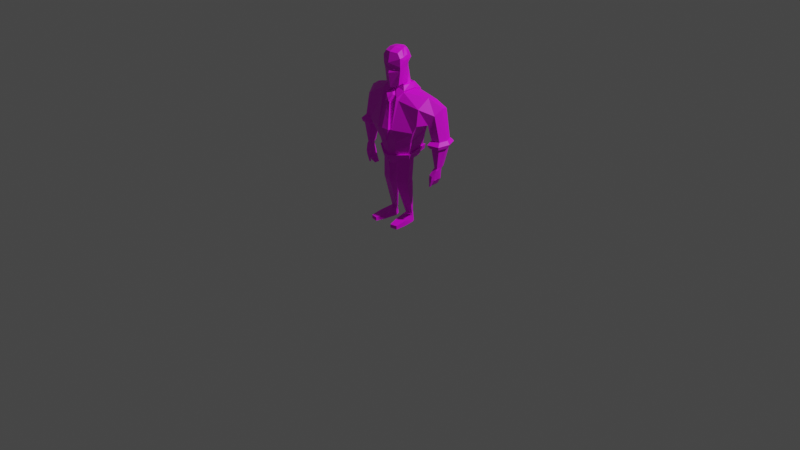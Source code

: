 # Source: BigGuy.blend  (saved by Blender 3.1.7; exported with 4.5.12 LTS)
import bpy
from mathutils import Matrix  # noqa: F401  (used for matrix-valued properties, if any)

bpy.ops.wm.read_factory_settings(use_empty=True)
scene = bpy.context.scene
scene.name = 'Scene'

# ---- collections
col_camera_and_light = bpy.data.collections.new('CAMERA AND LIGHT'); scene.collection.children.link(col_camera_and_light)
col_big_guy = bpy.data.collections.new('Big Guy'); scene.collection.children.link(col_big_guy)

# ---- images (referenced by path relative to the original .blend; pixels are not part of the script)
import os
ASSET_DIR = os.environ.get("B2B_ASSET_DIR", "")  # directory of the original .blend (textures are referenced by path, not embedded)
HERE = os.path.dirname(os.path.abspath(__file__))  # packed textures are extracted next to this script under _unpacked/

def load_image(name, relpath, width, height, colorspace="sRGB"):
    """Load a texture the original file referenced (path relative to the .blend, or extracted next to this script)."""
    p = next((c for c in (os.path.join(HERE, relpath), os.path.join(ASSET_DIR, relpath)) if relpath and os.path.exists(c)), "")
    if p:
        img = bpy.data.images.load(p, check_existing=True)
        img.name = name
    else:  # same state as the original file: an image datablock whose file is absent (Cycles renders it pink)
        img = bpy.data.images.new(name, width, height)
        img.source = "FILE"
        img.filepath = "//" + (relpath or name)
    img.colorspace_settings.name = colorspace
    return img
img_colour_pallette_png = load_image('colour pallette.png', 'colour pallette.png', 1024, 1024, 'sRGB')

# ---- materials (node trees are filled in below, after node groups)
mat_colors = bpy.data.materials.new('Colors')
mat_colors.use_transparent_shadow = False

# ---- material node trees
mat_colors.use_nodes = True; mat_colors.node_tree.nodes.clear()
_N = mat_colors.node_tree.nodes; _L = mat_colors.node_tree.links
n0 = _N.new('ShaderNodeBsdfPrincipled'); n0.name = 'Principled BSDF'; n0.location = (10, 300)
n0.distribution = 'GGX'
n0.subsurface_method = 'RANDOM_WALK_SKIN'
n0.inputs[3].default_value = 1.45
n0.inputs[27].default_value = (0.0, 0.0, 0.0, 1.0)
n0.inputs[28].default_value = 1.0
n1 = _N.new('ShaderNodeOutputMaterial'); n1.name = 'Material Output'; n1.location = (300, 300)
n2 = _N.new('ShaderNodeTexImage'); n2.name = 'Image Texture'; n2.location = (-331, 209)
n2.image = img_colour_pallette_png
_L.new(n0.outputs[0], n1.inputs[0])
_L.new(n2.outputs[0], n0.inputs[0])
n1.is_active_output = True

# ---- world
world_world = bpy.data.worlds.new('World'); scene.world = world_world
world_world.use_nodes = True; world_world.node_tree.nodes.clear()
_N = world_world.node_tree.nodes; _L = world_world.node_tree.links
n0 = _N.new('ShaderNodeOutputWorld'); n0.name = 'World Output'; n0.location = (300, 300)
n1 = _N.new('ShaderNodeBackground'); n1.name = 'Background'; n1.location = (10, 300)
n1.inputs[0].default_value = (0.05088, 0.05088, 0.05088, 1.0)
_L.new(n1.outputs[0], n0.inputs[0])
n0.is_active_output = True
world_world.color = (0.05088, 0.05088, 0.05088)
world_world.use_sun_shadow = False
world_world.sun_shadow_jitter_overblur = 0.0

# ---- cameras
cam_camera = bpy.data.cameras.new('Camera')
cam_camera.clip_end = 100.0
cam_camera.ortho_scale = 7.314

# ---- lights
light_light = bpy.data.lights.new('Light', 'POINT')
light_light.transmission_factor = 0.0
light_light.energy = 1000.0
light_light.shadow_soft_size = 0.1
light_light.shadow_maximum_resolution = 0.006
light_light.use_absolute_resolution = True

# ---- meshes
me_cube_004 = bpy.data.meshes.new('Cube.004')
me_cube_004.from_pydata([(0.3403, 0.1713, 0.02427), (0.2639, 0.1231, -0.2511), (0.3362, -0.07098, -0.02508), (0.2961, -0.1035, -0.2667), (0.0, 0.1522, -0.2703), (0.0, -0.1508, 0.0329), (0.0, -0.1484, -0.005222), (0.0, 0.1445, 0.08046), (0.3171, 0.1768, -0.1615), (0.3309, -0.08807, -0.1913), (0.09209, -0.1887, -0.2658), (0.1284, 0.1607, 0.07551), (0.09209, 0.1447, -0.2702), (0.1299, -0.06431, 0.09475), (0.1008, -0.1535, -0.3998), (0.2274, -0.0642, -0.3916), (0.2532, 0.1095, -0.3166), (0.09946, 0.131, -0.3553), (0.0, 0.1385, -0.3554), (0.0, -0.1634, -0.4022), (0.06545, -0.1171, -0.5846), (0.1805, -0.04046, -0.5674), (0.1719, 0.1446, -0.5246), (0.08184, 0.152, -0.5358), (0.0, 0.1727, -0.5337), (0.0, -0.1295, -0.6004), (0.04877, -0.09713, -0.6471), (0.1682, -0.02558, -0.56), (0.1493, 0.1231, -0.5884), (0.06082, 0.132, -0.6589), (0.0, -0.1085, -0.6614), (0.08838, -0.03452, 0.1645), (0.0, -0.02083, 0.163), (0.0, 0.1183, 0.2991), (0.06167, 0.06608, 0.2205), (0.1184, -0.03927, 0.3996), (0.0, 0.1318, 0.4049), (0.0618, 0.09767, 0.3984), (0.08218, -0.04237, 0.4981), (0.0, -0.05714, 0.5143), (0.0, 0.05519, 0.508), (0.06215, 0.03918, 0.5038), (0.08249, -0.0831, 0.1512), (0.0, -0.1149, 0.1245), (0.1117, -0.09144, 0.3412), (0.0, -0.1249, 0.3174), (0.07945, -0.09405, 0.4728), (0.0, -0.1203, 0.4793), (0.0, 0.08014, 0.4936), (0.06409, 0.06772, 0.4615), (0.1138, -0.04783, 0.433), (0.1133, -0.09448, 0.4239), (0.0, -0.1414, 0.3737), (0.0, 0.118, 0.3486), (0.1075, -0.03512, 0.3241), (0.05371, 0.0674, 0.3462), (0.105, -0.08508, 0.2998), (0.0, -0.1405, 0.2739), (0.466, 0.177, -0.03236), (0.4591, 0.02457, -0.08089), (0.3769, 0.1331, -0.178), (0.3937, 0.0006663, -0.1826), (0.5202, 0.03527, -0.3369), (0.402, 0.136, -0.3371), (0.4269, 0.02285, -0.3438), (0.5288, 0.1616, -0.3797), (0.5297, 0.01836, -0.3907), (0.4365, 0.00828, -0.3974), (0.4889, 0.1265, -0.5952), (0.492, 0.03318, -0.6119), (0.4527, 0.104, -0.5913), (0.462, 0.02997, -0.6063), (0.4502, 0.07975, -0.6172), (0.4486, 0.02947, -0.6218), (0.4877, 0.09778, -0.6218), (0.4929, 0.02107, -0.6294), (0.4732, 0.1026, -0.7312), (0.4734, 0.02278, -0.7312), (0.4379, 0.09616, -0.7224), (0.4388, 0.01572, -0.7232), (0.435, 0.1033, -0.7945), (0.4347, 0.02352, -0.7945), (0.4194, 0.09691, -0.7864), (0.4195, 0.01647, -0.7871), (0.4181, 0.08349, -0.8083), (0.4184, 0.03701, -0.8085), (0.3923, 0.08992, -0.8165), (0.3928, 0.0331, -0.8173), (0.4257, -0.007729, -0.7234), (0.431, -0.005936, -0.6824), (0.4699, -0.0113, -0.6899), (0.4709, 0.02171, -0.7311), (0.4356, 0.02502, -0.7236), (0.4502, 0.009835, -0.7799), (0.4326, 0.01149, -0.7762), (0.4453, -0.006499, -0.7798), (0.4277, -0.004847, -0.776), (0.4399, 0.007364, -0.8049), (0.4262, 0.008649, -0.802), (0.4361, -0.005344, -0.8048), (0.4224, -0.004059, -0.8019), (0.04739, -0.08497, -0.8473), (0.1693, -0.04259, -0.8437), (0.1506, 0.0347, -0.8274), (0.0605, 0.04256, -0.8223), (0.1486, 0.0578, -0.5913), (0.05981, 0.0666, -0.777), (0.1818, -0.0302, -0.6789), (0.05548, -0.07736, -0.7535), (0.04644, -0.08016, -0.8713), (0.1732, -0.03794, -0.867), (0.1538, 0.03937, -0.8509), (0.06004, 0.04735, -0.8462), (0.04555, -0.07568, -0.8937), (0.1674, -0.0333, -0.89), (0.1488, 0.04399, -0.8738), (0.05866, 0.05185, -0.8687), (0.07338, 0.02188, -1.192), (0.1459, 0.03725, -1.194), (0.1421, 0.05951, -1.202), (0.08998, 0.06422, -1.202), (0.06934, 0.02027, -1.192), (0.1325, 0.065, -1.2), (0.08819, 0.069, -1.2), (0.07338, 0.02188, -1.204), (0.1468, 0.03985, -1.204), (0.1421, 0.05951, -1.212), (0.08998, 0.06422, -1.212), (0.06385, 0.02188, -1.291), (0.1578, 0.03985, -1.291), (0.151, 0.05951, -1.282), (0.07518, 0.06486, -1.282), (0.0774, -0.1097, -1.235), (0.179, -0.09175, -1.235), (0.0774, -0.1097, -1.291), (0.179, -0.09175, -1.291), (0.1039, -0.2178, -1.254), (0.1793, -0.2045, -1.254), (0.1039, -0.2178, -1.291), (0.1793, -0.2045, -1.291), (0.0, 0.09529, 0.2413), (0.0, 0.1738, -0.4882), (0.0, 0.1503, -0.6762), (0.0842, -0.01122, 0.1479), (0.0, -0.01602, 0.1464), (0.08715, 0.07171, 0.1552), (0.0, 0.08801, 0.1739), (0.5192, 0.1757, -0.3262), (0.4315, 0.02345, -0.3435), (0.441, 0.008769, -0.3971), (0.5196, 0.186, -0.3191), (0.5206, 0.03434, -0.3307), (0.3929, 0.1432, -0.3309), (0.4199, 0.02092, -0.3382), (0.5445, 0.2045, -0.3478), (0.546, -0.006148, -0.3639), (0.3722, 0.1462, -0.3638), (0.4089, -0.02097, -0.3738), (0.5374, 0.1668, -0.384), (0.5385, 0.002039, -0.3966), (0.4025, 0.1213, -0.3965), (0.4312, -0.009555, -0.4044), (0.1912, -0.04589, -0.5271), (0.1905, 0.1366, -0.477), (0.0, -0.1372, -0.555), (0.07355, -0.1255, -0.5423), (0.08588, 0.1472, -0.4945), (0.0, 0.1649, -0.4929), (0.209, -0.05776, -0.5254), (0.1964, -0.05137, -0.5727), (0.06103, -0.1416, -0.593), (0.1863, 0.1664, -0.5224), (0.08032, 0.1751, -0.5355), (0.0, 0.1994, -0.533), (0.0, -0.1561, -0.6115), (0.0, -0.1652, -0.5582), (0.08506, 0.1694, -0.4869), (0.2082, 0.1569, -0.4664), (0.07056, -0.1514, -0.5432), (0.0, 0.1902, -0.485), (0.3457, 0.05481, 0.06723), (0.1641, 0.04255, 0.1169), (0.0909, 0.01375, 0.1767), (0.1049, 0.03339, 0.4023), (0.0, 0.01248, 0.5186), (0.06252, 0.007346, 0.5098), (0.1043, 0.00855, 0.4465), (0.09387, 0.01479, 0.3397), (0.4872, 0.1056, -0.01277), (0.3779, 0.08178, -0.188), (0.5464, 0.1084, -0.3295), (0.4037, 0.09284, -0.3402), (0.556, 0.09256, -0.3832), (0.4989, 0.08069, -0.6052), (0.4537, 0.07613, -0.5964), (0.4367, 0.06059, -0.723), (0.4945, 0.05644, -0.6296), (0.4495, 0.05848, -0.6212), (0.4383, 0.05594, -0.7228), (0.4349, 0.06341, -0.7945), (0.4194, 0.05669, -0.7868), (0.4183, 0.06025, -0.8084), (0.3926, 0.06151, -0.8169), (0.08568, 0.03024, 0.1515), (0.4133, 0.07878, -0.3937), (0.549, 0.1133, -0.3228), (0.3948, 0.09654, -0.3343), (0.5846, 0.103, -0.3529), (0.3748, 0.08271, -0.3684), (0.5687, 0.0874, -0.388), (0.4046, 0.07155, -0.4001), (0.1027, -0.04084, 0.139), (0.0, -0.0442, 0.1094), (0.103, 0.09889, 0.152), (0.0, 0.1034, 0.1543), (0.109, 0.03201, 0.1421), (0.09214, -0.1267, 0.03616), (0.0, 0.145, 0.09314), (0.1324, 0.1612, 0.08819), (0.1682, 0.04306, 0.1296), (0.1339, -0.0638, 0.1074), (0.1068, -0.04034, 0.1516), (0.0, 0.1039, 0.1669), (0.1072, 0.0995, 0.1649), (0.113, 0.03251, 0.1548), (0.0, -0.04369, 0.1221), (0.0962, -0.1262, 0.04884), (0.1106, -0.114, 0.01739), (0.0, -0.04477, 0.09816), (0.07824, -0.1106, 0.03994), (0.07568, -0.1906, -0.2646), (0.02747, -0.1339, -0.008992), (0.05407, -0.1065, 0.06259), (0.0, -0.2252, -0.2547), (0.0, -0.1798, -0.3979), (0.0, -0.06106, 0.1028), (0.07327, -0.2168, -0.2603), (0.02781, -0.1503, -0.004684), (0.0, -0.157, 0.009779), (0.02238, -0.1606, 0.002397), (0.04329, -0.1236, 0.06392), (0.0, -0.08729, 0.09601), (0.06009, -0.1069, 0.3302), (0.02575, -0.1172, 0.3229), (0.04504, -0.1166, 0.3126), (0.04016, -0.1133, 0.3375), (0.0, -0.1683, -0.07009), (0.0, -0.1867, -0.1295), (0.0, -0.212, -0.2117), (0.03197, -0.1392, -0.03284), (0.0589, -0.1709, -0.1756), (0.06962, -0.2149, -0.2671), (0.02035, -0.1901, -0.3597), (0.03297, -0.1579, -0.03373), (0.04396, -0.1739, -0.0955), (0.05676, -0.1926, -0.1675), (0.0575, -0.1937, -0.1716), (0.07264, -0.2158, -0.2567), (0.0, -0.202, -0.3281), (0.07415, -0.2072, -0.2618), (0.02942, -0.1482, 0.02311), (0.0, -0.1369, 0.04673), (0.009036, -0.1451, 0.03937), (0.0313, -0.1135, 0.0728), (0.0, -0.1631, -0.5703), (0.0, -0.1585, -0.5972), (0.02661, -0.1571, -0.5644), (0.02485, -0.1527, -0.5892), (0.4116, 0.122, -0.3906), (0.4388, 0.008525, -0.3973), (0.5429, 0.05546, -0.3869), (0.4831, 0.01332, -0.394), (0.4249, 0.04353, -0.3956), (0.5425, 0.01973, -0.3897), (0.4955, 0.05694, -0.6086), (0.4708, 0.1152, -0.5933), (0.477, 0.03158, -0.6091), (0.4578, 0.05305, -0.6014), (0.5109, 0.02577, -0.5013), (0.5088, 0.1441, -0.4875), (0.4321, 0.113, -0.491), (0.4492, 0.01913, -0.5018), (0.4715, 0.04192, -0.7311), (0.4362, 0.0428, -0.7233), (0.4441, 0.08796, -0.6698), (0.4553, 0.02972, -0.614), (0.4804, 0.1002, -0.6765), (0.4924, 0.02713, -0.6206), (0.4515, 0.09187, -0.6042), (0.4421, 0.02724, -0.6727), (0.4883, 0.1121, -0.6085), (0.4819, 0.02139, -0.6802), (0.4911, 0.07711, -0.6257), (0.4707, 0.02527, -0.6256), (0.469, 0.08876, -0.6195), (0.449, 0.04397, -0.6215), (0.4734, 0.04272, -0.7312), (0.4555, 0.09936, -0.7268), (0.4561, 0.01925, -0.7272), (0.4386, 0.03583, -0.723), (0.4372, 0.02037, -0.7234), (0.4721, 0.02224, -0.7312), (0.4348, 0.04347, -0.7945), (0.4272, 0.1001, -0.7904), (0.4271, 0.02, -0.7908), (0.4195, 0.03658, -0.787), (0.4291, 0.0161, -0.7552), (0.4541, 0.02315, -0.7629), (0.4541, 0.1029, -0.7628), (0.4286, 0.09653, -0.7544), (0.4183, 0.04863, -0.8084), (0.4052, 0.08671, -0.8124), (0.4056, 0.03505, -0.8129), (0.3927, 0.04731, -0.8171), (0.4059, 0.09341, -0.8014), (0.4061, 0.02479, -0.8022), (0.4266, 0.0934, -0.8014), (0.4266, 0.03027, -0.8015), (0.4434, -0.009384, -0.7271), (0.4283, -0.006833, -0.7029), (0.4655, -0.01117, -0.7104), (0.4504, -0.008616, -0.6862), (0.4398, 0.01177, -0.6521), (0.4814, 0.004886, -0.6597), (0.4532, 0.02336, -0.7274), (0.4659, 0.005333, -0.731), (0.4307, 0.008643, -0.7235), (0.461, -0.01104, -0.7308), (0.4414, 0.01066, -0.778), (0.4365, -0.005673, -0.7779), (0.4478, 0.001668, -0.7798), (0.4302, 0.003319, -0.7761), (0.4341, 0.01825, -0.7499), (0.4267, -0.006288, -0.7497), (0.4532, -0.008769, -0.7553), (0.4606, 0.01577, -0.7555), (0.4331, 0.008007, -0.8035), (0.4293, -0.004702, -0.8034), (0.438, 0.00101, -0.8049), (0.4243, 0.002295, -0.802), (0.4407, -0.005921, -0.7923), (0.4451, 0.0086, -0.7924), (0.4294, 0.01007, -0.7891), (0.4251, -0.004453, -0.789), (0.4981, 0.01494, -0.393), (0.4272, 0.04377, -0.3954), (0.5331, 0.1642, -0.3818), (0.4071, 0.1216, -0.3936), (0.4361, -0.0003926, -0.4007), (0.5536, 0.04472, -0.3923), (0.47, 0.144, -0.3903), (0.4849, -0.003758, -0.4005), (0.4179, 0.031, -0.4022), (0.4939, 0.1036, -0.6002), (0.4532, 0.09006, -0.5939), (0.4726, 0.08234, -0.7312), (0.4373, 0.07837, -0.7227), (0.4937, 0.03875, -0.6295), (0.4499, 0.06911, -0.6192), (0.4381, 0.07605, -0.7226), (0.4349, 0.08336, -0.7945), (0.4194, 0.0768, -0.7866), (0.4182, 0.07187, -0.8083), (0.3924, 0.07572, -0.8167), (0.553, 0.1271, -0.386), (0.4036, 0.0964, -0.3983), (0.409, 0.07517, -0.3969), (0.5623, 0.08998, -0.3856), (0.5274, 0.08662, -0.4942), (0.4266, 0.06183, -0.8014), (0.4054, 0.06088, -0.8126), (0.4289, 0.05632, -0.7548), (0.4541, 0.06304, -0.7629), (0.406, 0.0591, -0.8018), (0.4375, 0.05826, -0.7229), (0.4727, 0.0624, -0.7312), (0.4516, 0.0673, -0.6088), (0.4967, 0.06857, -0.6174), (0.4833, 0.05929, -0.6804), (0.4431, 0.05953, -0.6721), (0.4335, 0.07746, -0.4951), (0.4125, 0.1004, -0.3922), (0.4328, 0.09522, -0.493), (0.4426, 0.04339, -0.6724), (0.4819, 0.07973, -0.6784), (0.4925, 0.09035, -0.613), (0.4534, 0.04851, -0.6114), (0.4374, 0.03932, -0.7231), (0.4061, 0.04194, -0.802), (0.4541, 0.08298, -0.7628), (0.429, 0.03621, -0.755), (0.4055, 0.04797, -0.8128), (0.4266, 0.07761, -0.8014), (0.5192, 0.0562, -0.4978), (0.408, 0.09839, -0.3952), (0.4225, 0.03739, -0.3988), (0.4701, 0.1429, -0.3877), (0.4915, 0.00559, -0.3967), (0.5477, 0.1271, -0.3837), (0.5181, 0.1153, -0.4908), (0.4329, -0.005187, -0.7906), (0.4272, 0.002807, -0.789), (0.4373, 0.009334, -0.7908), (0.4312, 0.001653, -0.8034), (0.4473, 0.01701, -0.7527), (0.4569, 0.003501, -0.7554), (0.44, -0.007529, -0.7525), (0.4429, 0.001339, -0.7924), (0.4304, 0.005981, -0.7498), (0.4352, 0.01021, -0.6878), (0.4737, 0.00511, -0.6953), (0.4606, 0.008328, -0.6559), (0.4469, -0.009, -0.7066), (0.4266, 0.04605, -0.8015), (0.4163, 0.02753, -0.8019), (0.4162, 0.09341, -0.8014), (0.4053, 0.07379, -0.8125), (0.4414, 0.09973, -0.7586), (0.4288, 0.07642, -0.7546), (0.4541, 0.04309, -0.7629), (0.4059, 0.07626, -0.8016), (0.4377, 0.07721, -0.7226), (0.4724, 0.04232, -0.7312), (0.4416, 0.01962, -0.759), (0.4515, 0.07958, -0.6065), (0.4699, 0.102, -0.6064), (0.4739, 0.02843, -0.6173), (0.4946, 0.04785, -0.619), (0.4826, 0.04034, -0.6803), (0.4622, 0.09406, -0.6731), (0.4547, 0.02131, -0.7273), (0.48, 0.02245, -0.5016), (0.4705, 0.1285, -0.4892), (0.4436, 0.07374, -0.6709), (0.4906, 0.01413, -0.3935), (0.4414, 0.04829, -0.4985), (0.5424, 0.1271, -0.3815), (0.4261, 0.04365, -0.3955), (0.4702, 0.1418, -0.3852)], [(142, 141)], [(4, 12, 17, 18), (1, 8, 60, 189, 61, 9, 3), (203, 145, 34, 182), (11, 0, 8, 1, 12), (13, 216, 227), (3, 9, 227, 10), (4, 7, 11, 12), (180, 181, 13, 2), (12, 1, 16, 17), (20, 21, 169, 170), (165, 164, 175, 178), (10, 230, 19, 14), (1, 3, 15, 16), (3, 10, 14, 15), (23, 24, 173, 172), (163, 162, 168, 177), (20, 25, 30, 26), (22, 21, 27, 28), (106, 105, 103, 104), (142, 29, 26, 30), (24, 23, 29, 142), (21, 20, 26, 27), (23, 22, 28, 29), (54, 35, 44, 56), (144, 143, 31, 32), (49, 48, 40, 41), (187, 55, 37, 183), (55, 53, 36, 37), (185, 184, 39, 38), (32, 31, 42, 43), (186, 49, 41, 185), (57, 56, 44, 242, 244, 243, 45), (52, 51, 46, 47), (50, 38, 46, 51), (38, 39, 47, 46), (35, 50, 51, 44), (45, 243, 245, 242, 44, 51, 52), (183, 37, 49, 186), (37, 36, 48, 49), (43, 42, 56, 57), (34, 33, 53, 55), (182, 34, 55, 187), (31, 54, 56, 42), (180, 2, 59, 188), (59, 61, 64, 62), (2, 9, 61, 59), (8, 0, 58, 60), (188, 59, 62, 190), (189, 60, 63, 191), (60, 58, 147, 63), (437, 269, 149, 345), (435, 281, 67, 272), (433, 284, 78, 356), (432, 280, 268, 438), (431, 278, 66, 271), (430, 300, 79, 298), (429, 286, 76, 297), (428, 291, 91, 282), (427, 287, 75, 357), (426, 285, 73, 293), (425, 290, 74, 294), (424, 288, 72, 358), (423, 306, 83, 304), (422, 301, 77, 296), (421, 78, 359), (420, 314, 86, 363), (419, 307, 81, 302), (418, 309, 82, 361), (417, 308, 80, 303), (416, 363, 86, 311), (415, 316, 84, 311), (414, 315, 87, 312), (413, 317, 85, 310), (412, 319, 88, 318), (411, 322, 89, 321), (410, 323, 90, 320), (409, 326, 88, 319), (408, 332, 94, 331), (407, 340, 99, 338), (406, 333, 96, 329), (405, 334, 95, 330), (404, 335, 93, 328), (403, 338, 99, 337), (402, 341, 97, 336), (401, 342, 98, 339), (400, 343, 100, 337), (103, 102, 110, 111), (105, 107, 102, 103), (108, 106, 104, 101), (107, 108, 101, 102), (27, 26, 108, 107), (26, 29, 106, 108), (28, 27, 107, 105), (29, 28, 105, 106), (109, 112, 116, 113), (104, 103, 111, 112), (102, 101, 109, 110), (101, 104, 112, 109), (113, 116, 123, 121), (111, 110, 114, 115), (112, 111, 115, 116), (110, 109, 113, 114), (117, 120, 127, 124), (115, 114, 118, 122), (116, 115, 122, 123), (114, 113, 121, 118), (117, 118, 121), (118, 119, 122), (119, 120, 123, 122), (120, 117, 121, 123), (127, 126, 130, 131), (119, 118, 125, 126), (120, 119, 126, 127), (118, 117, 124, 125), (131, 130, 129, 128), (124, 128, 134, 132), (124, 127, 131, 128), (126, 125, 129, 130), (133, 132, 136, 137), (128, 129, 135, 134), (129, 125, 133, 135), (125, 124, 132, 133), (137, 136, 138, 139), (135, 133, 137, 139), (134, 135, 139, 138), (132, 134, 138, 136), (22, 23, 172, 171), (399, 279, 65, 436), (34, 145, 146, 140, 33), (213, 214, 146, 145), (212, 211, 143, 144), (215, 213, 145, 203), (63, 147, 150, 152), (398, 346, 158, 364), (191, 63, 152, 206), (396, 347, 160, 350), (395, 348, 161, 352), (206, 152, 156, 208), (155, 157, 161, 351, 159), (152, 150, 154, 156), (151, 153, 157, 155), (205, 151, 155, 207), (207, 155, 159, 349, 209), (208, 156, 160, 365, 210), (156, 154, 158, 350, 160), (14, 165, 162, 15), (15, 162, 163, 16), (19, 164, 165, 14), (17, 166, 167, 18), (16, 163, 166, 17), (177, 171, 172, 176), (176, 172, 173, 179), (175, 264, 266, 267, 265, 174, 170, 178), (168, 169, 171, 177), (178, 170, 169, 168), (167, 166, 176, 179), (25, 20, 170, 174), (162, 165, 178, 168), (21, 22, 171, 169), (166, 163, 177, 176), (157, 208, 210, 352, 161), (154, 207, 209, 364, 158), (150, 205, 207, 154), (153, 206, 208, 157), (394, 366, 210, 365), (147, 190, 205, 150), (148, 191, 206, 153), (211, 215, 203, 143), (393, 368, 192, 270), (392, 369, 201, 362), (391, 313, 202, 370), (390, 371, 200, 305), (389, 372, 199, 360), (388, 373, 202, 313), (387, 374, 198, 299), (386, 376, 197, 295), (385, 377, 196, 292), (384, 378, 375, 355), (383, 379, 195, 283), (382, 380, 204, 381), (64, 191, 148), (61, 189, 191, 64), (58, 188, 190, 147), (0, 180, 188, 58), (31, 182, 187, 54), (35, 183, 186, 50), (50, 186, 185, 38), (41, 40, 184, 185), (54, 187, 183, 35), (0, 11, 181, 180), (143, 203, 182, 31), (213, 215, 224, 223), (11, 7, 217, 218), (229, 228, 235, 232), (11, 213, 223, 218), (220, 219, 224, 221), (215, 211, 221, 224), (219, 218, 223, 224), (222, 223, 218, 217), (225, 226, 220, 221), (181, 11, 218, 219), (216, 13, 220, 226), (211, 212, 225, 221), (13, 181, 219, 220), (212, 216, 226, 225), (214, 213, 223, 222), (227, 216, 229, 231, 249, 250, 230, 10), (227, 9, 2, 13), (231, 229, 232, 237), (19, 230, 259, 236, 251, 252, 234), (228, 229, 216, 212), (232, 235, 241, 263, 240), (236, 257, 248, 233), (234, 252, 258), (230, 250, 256, 257, 259), (5, 262, 261), (237, 232, 240, 260, 239), (238, 239, 260, 262, 5), (6, 237, 239, 238), (214, 213, 215), (243, 244, 242), (242, 245, 243), (248, 257, 256), (256, 255, 247, 248), (247, 254, 246), (246, 253, 237, 6), (253, 246, 254), (254, 247, 255), (258, 252, 251), (251, 236, 233, 258), (259, 257, 236), (256, 250, 255), (255, 250, 249, 253, 254), (253, 249, 231, 237), (261, 262, 240, 263), (263, 241, 261), (262, 260, 240), (265, 267, 266, 264), (192, 367, 209, 349, 273, 66, 270), (280, 382, 381, 268), (70, 354, 382, 280), (354, 194, 380, 382), (289, 383, 283, 92), (73, 295, 383, 289), (295, 197, 379, 383), (286, 384, 355, 76), (74, 292, 384, 286), (292, 196, 378, 384), (290, 385, 292, 74), (68, 353, 385, 290), (353, 193, 377, 385), (285, 386, 295, 73), (71, 277, 386, 285), (277, 194, 376, 386), (300, 387, 299, 79), (92, 283, 387, 300), (283, 195, 374, 387), (315, 388, 313, 87), (83, 305, 388, 315), (305, 200, 373, 388), (308, 389, 360, 80), (76, 355, 389, 308), (355, 375, 372, 389), (306, 390, 305, 83), (79, 299, 390, 306), (299, 198, 371, 390), (310, 391, 370, 201), (85, 312, 391, 310), (312, 87, 313, 391), (316, 392, 362, 84), (80, 360, 392, 316), (360, 199, 369, 392), (278, 393, 270, 66), (69, 274, 393, 278), (274, 193, 368, 393), (347, 394, 365, 160), (268, 381, 394, 347), (381, 204, 366, 394), (366, 395, 352, 210), (204, 345, 395, 366), (345, 149, 348, 395), (346, 396, 350, 158), (65, 438, 396, 346), (438, 268, 347, 396), (348, 397, 351, 161), (149, 344, 397, 348), (367, 398, 364, 209), (192, 436, 398, 367), (436, 65, 346, 398), (368, 399, 436, 192), (193, 353, 399, 368), (353, 68, 279, 399), (340, 400, 337, 99), (95, 329, 400, 340), (329, 96, 343, 400), (343, 401, 339, 100), (96, 331, 401, 343), (331, 94, 342, 401), (342, 402, 336, 98), (94, 328, 402, 342), (328, 93, 341, 402), (339, 403, 337, 100), (98, 336, 403, 339), (336, 97, 338, 403), (332, 404, 328, 94), (92, 324, 404, 332), (324, 91, 335, 404), (335, 405, 330, 93), (91, 325, 405, 335), (325, 327, 334, 405), (334, 406, 329, 95), (327, 318, 406, 334), (318, 88, 333, 406), (341, 407, 338, 97), (93, 330, 407, 341), (330, 95, 340, 407), (333, 408, 331, 96), (88, 326, 408, 333), (326, 92, 332, 408), (322, 409, 319, 89), (73, 289, 409, 322), (289, 92, 326, 409), (325, 410, 320, 327), (91, 291, 410, 325), (291, 75, 323, 410), (323, 411, 321, 90), (75, 293, 411, 323), (293, 73, 322, 411), (320, 412, 318, 327), (90, 321, 412, 320), (321, 89, 319, 412), (369, 413, 310, 201), (199, 302, 413, 369), (302, 81, 317, 413), (317, 414, 312, 85), (81, 304, 414, 317), (304, 83, 315, 414), (314, 415, 311, 86), (82, 303, 415, 314), (303, 80, 316, 415), (362, 416, 311, 84), (201, 370, 416, 362), (370, 202, 363, 416), (309, 417, 303, 82), (78, 297, 417, 309), (297, 76, 308, 417), (371, 418, 361, 200), (198, 359, 418, 371), (359, 78, 309, 418), (372, 419, 302, 199), (375, 296, 419, 372), (296, 77, 307, 419), (373, 420, 363, 202), (200, 361, 420, 373), (361, 82, 314, 420), (374, 421, 359, 198), (195, 356, 421, 374), (356, 78, 421), (375, 422, 296), (375, 282, 422), (282, 91, 301, 422), (307, 423, 304, 81), (77, 298, 423, 307), (298, 79, 306, 423), (376, 424, 358, 197), (194, 354, 424, 376), (354, 70, 288, 424), (288, 425, 294, 72), (70, 275, 425, 288), (275, 68, 290, 425), (287, 426, 293, 75), (69, 276, 426, 287), (276, 71, 285, 426), (377, 427, 357, 196), (193, 274, 427, 377), (274, 69, 287, 427), (378, 428, 282, 375), (196, 357, 428, 378), (357, 75, 291, 428), (284, 429, 297, 78), (72, 294, 429, 284), (294, 74, 286, 429), (301, 430, 298, 77), (91, 324, 430, 301), (324, 92, 300, 430), (281, 431, 271, 67), (71, 276, 431, 281), (276, 69, 278, 431), (279, 432, 438, 65), (68, 275, 432, 279), (275, 70, 280, 432), (379, 433, 356, 195), (197, 358, 433, 379), (358, 72, 284, 433), (269, 434, 344, 149), (67, 271, 434, 269), (271, 66, 273, 434), (380, 435, 272, 204), (194, 277, 435, 380), (277, 71, 281, 435), (204, 437, 345), (204, 272, 437), (272, 67, 269, 437), (159, 351, 397, 344, 434, 273, 349)])
_uv = me_cube_004.uv_layers.new(name='UVMap')
_uv.uv.foreach_set('vector', [0.4517, 0.1392, 0.4517, 0.1392, 0.4517, 0.1392, 0.4517, 0.1392, 0.4517, 0.1392, 0.4517, 0.1392, 0.4517, 0.1392, 0.4517, 0.1392, 0.4517, 0.1392, 0.4517, 0.1392, 0.4517, 0.1392, 0.2383, 0.4449, 0.2383, 0.4449, 0.2383, 0.4449, 0.2383, 0.4449, 0.4517, 0.1392, 0.4517, 0.1392, 0.4517, 0.1392, 0.4517, 0.1392, 0.4517, 0.1392, 0.4517, 0.1392, 0.4517, 0.1392, 0.4517, 0.1392, 0.4517, 0.1392, 0.4517, 0.1392, 0.4517, 0.1392, 0.4517, 0.1392, 0.4517, 0.1392, 0.4517, 0.1392, 0.4517, 0.1392, 0.4517, 0.1392, 0.4517, 0.1392, 0.4517, 0.1392, 0.4517, 0.1392, 0.4517, 0.1392, 0.4517, 0.1392, 0.4517, 0.1392, 0.4517, 0.1392, 0.4517, 0.1392, 0.3501, 0.05202, 0.3501, 0.05202, 0.3501, 0.05202, 0.3501, 0.05202, 0.3501, 0.05202, 0.3501, 0.05202, 0.3501, 0.05202, 0.3501, 0.05202, 0.4517, 0.1392, 0.4517, 0.1392, 0.4517, 0.1392, 0.4517, 0.1392, 0.4517, 0.1392, 0.4517, 0.1392, 0.4517, 0.1392, 0.4517, 0.1392, 0.4517, 0.1392, 0.4517, 0.1392, 0.4517, 0.1392, 0.4517, 0.1392, 0.3501, 0.05202, 0.3501, 0.05202, 0.3501, 0.05202, 0.3501, 0.05202, 0.3501, 0.05202, 0.3501, 0.05202, 0.3501, 0.05202, 0.3501, 0.05202, 0.04781, 0.3479, 0.04781, 0.3479, 0.04781, 0.3479, 0.04781, 0.3479, 0.04781, 0.3479, 0.04781, 0.3479, 0.04781, 0.3479, 0.04781, 0.3479, 0.04781, 0.3479, 0.04781, 0.3479, 0.04781, 0.3479, 0.04781, 0.3479, 0.04781, 0.3479, 0.04781, 0.3479, 0.04781, 0.3479, 0.04781, 0.3479, 0.04781, 0.3479, 0.04781, 0.3479, 0.04781, 0.3479, 0.04781, 0.3479, 0.04781, 0.3479, 0.04781, 0.3479, 0.04781, 0.3479, 0.04781, 0.3479, 0.04781, 0.3479, 0.04781, 0.3479, 0.04781, 0.3479, 0.04781, 0.3479, 0.2383, 0.4449, 0.2383, 0.4449, 0.2383, 0.4449, 0.2383, 0.4449, 0.2383, 0.4449, 0.2383, 0.4449, 0.2383, 0.4449, 0.2383, 0.4449, 0.2383, 0.4449, 0.2383, 0.4449, 0.2383, 0.4449, 0.2383, 0.4449, 0.2383, 0.4449, 0.2383, 0.4449, 0.2383, 0.4449, 0.2383, 0.4449, 0.2383, 0.4449, 0.2383, 0.4449, 0.2383, 0.4449, 0.2383, 0.4449, 0.2383, 0.4449, 0.2383, 0.4449, 0.2383, 0.4449, 0.2383, 0.4449, 0.2383, 0.4449, 0.2383, 0.4449, 0.2383, 0.4449, 0.2383, 0.4449, 0.2383, 0.4449, 0.2383, 0.4449, 0.2383, 0.4449, 0.2383, 0.4449, 0.2383, 0.4449, 0.2383, 0.4449, 0.2383, 0.4449, 0.2383, 0.4449, 0.2383, 0.4449, 0.2383, 0.4449, 0.2383, 0.4449, 0.2383, 0.4449, 0.2383, 0.4449, 0.2383, 0.4449, 0.2383, 0.4449, 0.2383, 0.4449, 0.2383, 0.4449, 0.2383, 0.4449, 0.2383, 0.4449, 0.2383, 0.4449, 0.2383, 0.4449, 0.2383, 0.4449, 0.2383, 0.4449, 0.2383, 0.4449, 0.2383, 0.4449, 0.2383, 0.4449, 0.2383, 0.4449, 0.2383, 0.4449, 0.2383, 0.4449, 0.2383, 0.4449, 0.2383, 0.4449, 0.2383, 0.4449, 0.2383, 0.4449, 0.2383, 0.4449, 0.2383, 0.4449, 0.2383, 0.4449, 0.2383, 0.4449, 0.2383, 0.4449, 0.2383, 0.4449, 0.2383, 0.4449, 0.2383, 0.4449, 0.2383, 0.4449, 0.2383, 0.4449, 0.2383, 0.4449, 0.2383, 0.4449, 0.2383, 0.4449, 0.2383, 0.4449, 0.2383, 0.4449, 0.2383, 0.4449, 0.2383, 0.4449, 0.2383, 0.4449, 0.2383, 0.4449, 0.2383, 0.4449, 0.2383, 0.4449, 0.2383, 0.4449, 0.2383, 0.4449, 0.2383, 0.4449, 0.2383, 0.4449, 0.4517, 0.1392, 0.4517, 0.1392, 0.4517, 0.1392, 0.4517, 0.1392, 0.4517, 0.1392, 0.4517, 0.1392, 0.4517, 0.1392, 0.4517, 0.1392, 0.4517, 0.1392, 0.4517, 0.1392, 0.4517, 0.1392, 0.4517, 0.1392, 0.4517, 0.1392, 0.4517, 0.1392, 0.4517, 0.1392, 0.4517, 0.1392, 0.4517, 0.1392, 0.4517, 0.1392, 0.4517, 0.1392, 0.4517, 0.1392, 0.4517, 0.1392, 0.4517, 0.1392, 0.4517, 0.1392, 0.4517, 0.1392, 0.4517, 0.1392, 0.4517, 0.1392, 0.4517, 0.1392, 0.4517, 0.1392, 0.2465, 0.4439, 0.2465, 0.4439, 0.2465, 0.4439, 0.2465, 0.4439, 0.2465, 0.4439, 0.2465, 0.4439, 0.2465, 0.4439, 0.2465, 0.4439, 0.2465, 0.4439, 0.2465, 0.4439, 0.2465, 0.4439, 0.2465, 0.4439, 0.2465, 0.4439, 0.2465, 0.4439, 0.2465, 0.4439, 0.2465, 0.4439, 0.2465, 0.4439, 0.2465, 0.4439, 0.2465, 0.4439, 0.2465, 0.4439, 0.2465, 0.4439, 0.2465, 0.4439, 0.2465, 0.4439, 0.2465, 0.4439, 0.2465, 0.4439, 0.2465, 0.4439, 0.2465, 0.4439, 0.2465, 0.4439, 0.2465, 0.4439, 0.2465, 0.4439, 0.2465, 0.4439, 0.2465, 0.4439, 0.2465, 0.4439, 0.2465, 0.4439, 0.2465, 0.4439, 0.2465, 0.4439, 0.2465, 0.4439, 0.2465, 0.4439, 0.2465, 0.4439, 0.2465, 0.4439, 0.2465, 0.4439, 0.2465, 0.4439, 0.2465, 0.4439, 0.2465, 0.4439, 0.2465, 0.4439, 0.2465, 0.4439, 0.2465, 0.4439, 0.2465, 0.4439, 0.2465, 0.4439, 0.2465, 0.4439, 0.2465, 0.4439, 0.2465, 0.4439, 0.2465, 0.4439, 0.2465, 0.4439, 0.2465, 0.4439, 0.2465, 0.4439, 0.2465, 0.4439, 0.2465, 0.4439, 0.2465, 0.4439, 0.2465, 0.4439, 0.2465, 0.4439, 0.2465, 0.4439, 0.2465, 0.4439, 0.2465, 0.4439, 0.2465, 0.4439, 0.2465, 0.4439, 0.2465, 0.4439, 0.2465, 0.4439, 0.2465, 0.4439, 0.2465, 0.4439, 0.2465, 0.4439, 0.2465, 0.4439, 0.2465, 0.4439, 0.2465, 0.4439, 0.2465, 0.4439, 0.2465, 0.4439, 0.2465, 0.4439, 0.2465, 0.4439, 0.2465, 0.4439, 0.2465, 0.4439, 0.2465, 0.4439, 0.2465, 0.4439, 0.2465, 0.4439, 0.2465, 0.4439, 0.2465, 0.4439, 0.2465, 0.4439, 0.2465, 0.4439, 0.2465, 0.4439, 0.2465, 0.4439, 0.2465, 0.4439, 0.2465, 0.4439, 0.2465, 0.4439, 0.2465, 0.4439, 0.2465, 0.4439, 0.2465, 0.4439, 0.2465, 0.4439, 0.2465, 0.4439, 0.2465, 0.4439, 0.2465, 0.4439, 0.2465, 0.4439, 0.2465, 0.4439, 0.2465, 0.4439, 0.2465, 0.4439, 0.2465, 0.4439, 0.2465, 0.4439, 0.2465, 0.4439, 0.2465, 0.4439, 0.2465, 0.4439, 0.2465, 0.4439, 0.2465, 0.4439, 0.2465, 0.4439, 0.2465, 0.4439, 0.2465, 0.4439, 0.2465, 0.4439, 0.2465, 0.4439, 0.2465, 0.4439, 0.2465, 0.4439, 0.2465, 0.4439, 0.2465, 0.4439, 0.2465, 0.4439, 0.2465, 0.4439, 0.2465, 0.4439, 0.2465, 0.4439, 0.2465, 0.4439, 0.2465, 0.4439, 0.2465, 0.4439, 0.2465, 0.4439, 0.2465, 0.4439, 0.2465, 0.4439, 0.2465, 0.4439, 0.2465, 0.4439, 0.2465, 0.4439, 0.2465, 0.4439, 0.2465, 0.4439, 0.2465, 0.4439, 0.2465, 0.4439, 0.2465, 0.4439, 0.2465, 0.4439, 0.2465, 0.4439, 0.2465, 0.4439, 0.2465, 0.4439, 0.2465, 0.4439, 0.2465, 0.4439, 0.04781, 0.3479, 0.04781, 0.3479, 0.04781, 0.3479, 0.04781, 0.3479, 0.04781, 0.3479, 0.04781, 0.3479, 0.04781, 0.3479, 0.04781, 0.3479, 0.04781, 0.3479, 0.04781, 0.3479, 0.04781, 0.3479, 0.04781, 0.3479, 0.04781, 0.3479, 0.04781, 0.3479, 0.04781, 0.3479, 0.04781, 0.3479, 0.04781, 0.3479, 0.04781, 0.3479, 0.04781, 0.3479, 0.04781, 0.3479, 0.04781, 0.3479, 0.04781, 0.3479, 0.04781, 0.3479, 0.04781, 0.3479, 0.04781, 0.3479, 0.04781, 0.3479, 0.04781, 0.3479, 0.04781, 0.3479, 0.04781, 0.3479, 0.04781, 0.3479, 0.04781, 0.3479, 0.04781, 0.3479, 0.04781, 0.3479, 0.04781, 0.3479, 0.04781, 0.3479, 0.04781, 0.3479, 0.04781, 0.3479, 0.04781, 0.3479, 0.04781, 0.3479, 0.04781, 0.3479, 0.04781, 0.3479, 0.04781, 0.3479, 0.04781, 0.3479, 0.04781, 0.3479, 0.04781, 0.3479, 0.04781, 0.3479, 0.04781, 0.3479, 0.04781, 0.3479, 0.04781, 0.3479, 0.04781, 0.3479, 0.04781, 0.3479, 0.04781, 0.3479, 0.04781, 0.3479, 0.04781, 0.3479, 0.04781, 0.3479, 0.04781, 0.3479, 0.04781, 0.3479, 0.04781, 0.3479, 0.04781, 0.3479, 0.04781, 0.3479, 0.04781, 0.3479, 0.04781, 0.3479, 0.04781, 0.3479, 0.04781, 0.3479, 0.2311, 0.05009, 0.2311, 0.05009, 0.2311, 0.05009, 0.2311, 0.05009, 0.04781, 0.3479, 0.04781, 0.3479, 0.04781, 0.3479, 0.04781, 0.3479, 0.04781, 0.3479, 0.04781, 0.3479, 0.04781, 0.3479, 0.04781, 0.3479, 0.04781, 0.3479, 0.04781, 0.3479, 0.04781, 0.3479, 0.04781, 0.3479, 0.2311, 0.05009, 0.2311, 0.05009, 0.2311, 0.05009, 0.04781, 0.3479, 0.04781, 0.3479, 0.04781, 0.3479, 0.04781, 0.3479, 0.04781, 0.3479, 0.04781, 0.3479, 0.04781, 0.3479, 0.04781, 0.3479, 0.04781, 0.3479, 0.04781, 0.3479, 0.04781, 0.3479, 0.2311, 0.05009, 0.2311, 0.05009, 0.2311, 0.05009, 0.2311, 0.05009, 0.2311, 0.05009, 0.2311, 0.05009, 0.2311, 0.05009, 0.2311, 0.05009, 0.2311, 0.05009, 0.2311, 0.05009, 0.2311, 0.05009, 0.2311, 0.05009, 0.2311, 0.05009, 0.2311, 0.05009, 0.2311, 0.05009, 0.2311, 0.05009, 0.2311, 0.05009, 0.2311, 0.05009, 0.2311, 0.05009, 0.2311, 0.05009, 0.2311, 0.05009, 0.2311, 0.05009, 0.2311, 0.05009, 0.2311, 0.05009, 0.2311, 0.05009, 0.2311, 0.05009, 0.2311, 0.05009, 0.2311, 0.05009, 0.2311, 0.05009, 0.2311, 0.05009, 0.2311, 0.05009, 0.2311, 0.05009, 0.2311, 0.05009, 0.2311, 0.05009, 0.2311, 0.05009, 0.2311, 0.05009, 0.2311, 0.05009, 0.2311, 0.05009, 0.2311, 0.05009, 0.2311, 0.05009, 0.2311, 0.05009, 0.2311, 0.05009, 0.2311, 0.05009, 0.2311, 0.05009, 0.2311, 0.05009, 0.2311, 0.05009, 0.2311, 0.05009, 0.2311, 0.05009, 0.2311, 0.05009, 0.2311, 0.05009, 0.2311, 0.05009, 0.2311, 0.05009, 0.2311, 0.05009, 0.2311, 0.05009, 0.2311, 0.05009, 0.2311, 0.05009, 0.2311, 0.05009, 0.2311, 0.05009, 0.2311, 0.05009, 0.2311, 0.05009, 0.2311, 0.05009, 0.2311, 0.05009, 0.2311, 0.05009, 0.2311, 0.05009, 0.3501, 0.05202, 0.3501, 0.05202, 0.3501, 0.05202, 0.3501, 0.05202, 0.2465, 0.4439, 0.2465, 0.4439, 0.2465, 0.4439, 0.2465, 0.4439, 0.2383, 0.4449, 0.2383, 0.4449, 0.2383, 0.4449, 0.2383, 0.4449, 0.2383, 0.4449, 0.4517, 0.1392, 0.4517, 0.1392, 0.4517, 0.1392, 0.4517, 0.1392, 0.4517, 0.1392, 0.4517, 0.1392, 0.4517, 0.1392, 0.4517, 0.1392, 0.4517, 0.1392, 0.4517, 0.1392, 0.4517, 0.1392, 0.4517, 0.1392, 0.4517, 0.1392, 0.4517, 0.1392, 0.4517, 0.1392, 0.4517, 0.1392, 0.2465, 0.4439, 0.2465, 0.4439, 0.2465, 0.4439, 0.2465, 0.4439, 0.4517, 0.1392, 0.4517, 0.1392, 0.4517, 0.1392, 0.4517, 0.1392, 0.2465, 0.4439, 0.2465, 0.4439, 0.2465, 0.4439, 0.2465, 0.4439, 0.2465, 0.4439, 0.2465, 0.4439, 0.2465, 0.4439, 0.2465, 0.4439, 0.4517, 0.1392, 0.4517, 0.1392, 0.4517, 0.1392, 0.4517, 0.1392, 0.4517, 0.1392, 0.4517, 0.1392, 0.4517, 0.1392, 0.4517, 0.1392, 0.4517, 0.1392, 0.4517, 0.1392, 0.4517, 0.1392, 0.4517, 0.1392, 0.4517, 0.1392, 0.4517, 0.1392, 0.4517, 0.1392, 0.4517, 0.1392, 0.4517, 0.1392, 0.4517, 0.1392, 0.4517, 0.1392, 0.4517, 0.1392, 0.4517, 0.1392, 0.4517, 0.1392, 0.4517, 0.1392, 0.4517, 0.1392, 0.4517, 0.1392, 0.4517, 0.1392, 0.4517, 0.1392, 0.4517, 0.1392, 0.4517, 0.1392, 0.4517, 0.1392, 0.4517, 0.1392, 0.4517, 0.1392, 0.4517, 0.1392, 0.4517, 0.1392, 0.4517, 0.1392, 0.4517, 0.1392, 0.4517, 0.1392, 0.4517, 0.1392, 0.4517, 0.1392, 0.4517, 0.1392, 0.4517, 0.1392, 0.4517, 0.1392, 0.4517, 0.1392, 0.4517, 0.1392, 0.4517, 0.1392, 0.4517, 0.1392, 0.4517, 0.1392, 0.4517, 0.1392, 0.4517, 0.1392, 0.4517, 0.1392, 0.4517, 0.1392, 0.4517, 0.1392, 0.4517, 0.1392, 0.4517, 0.1392, 0.4517, 0.1392, 0.4517, 0.1392, 0.3501, 0.05202, 0.3501, 0.05202, 0.3501, 0.05202, 0.3501, 0.05202, 0.3501, 0.05202, 0.3501, 0.05202, 0.3501, 0.05202, 0.3501, 0.05202, 0.3501, 0.05202, 0.3501, 0.05202, 0.3501, 0.05202, 0.3501, 0.05202, 0.3501, 0.05202, 0.3501, 0.05202, 0.3501, 0.05202, 0.3501, 0.05202, 0.3501, 0.05202, 0.3501, 0.05202, 0.3501, 0.05202, 0.3501, 0.05202, 0.3501, 0.05202, 0.3501, 0.05202, 0.3501, 0.05202, 0.3501, 0.05202, 0.3501, 0.05202, 0.3501, 0.05202, 0.3501, 0.05202, 0.3501, 0.05202, 0.3501, 0.05202, 0.3501, 0.05202, 0.3501, 0.05202, 0.3501, 0.05202, 0.3501, 0.05202, 0.3501, 0.05202, 0.3501, 0.05202, 0.3501, 0.05202, 0.3501, 0.05202, 0.3501, 0.05202, 0.3501, 0.05202, 0.3501, 0.05202, 0.3501, 0.05202, 0.3501, 0.05202, 0.3501, 0.05202, 0.3501, 0.05202, 0.4517, 0.1392, 0.4517, 0.1392, 0.4517, 0.1392, 0.4517, 0.1392, 0.4517, 0.1392, 0.4517, 0.1392, 0.4517, 0.1392, 0.4517, 0.1392, 0.4517, 0.1392, 0.4517, 0.1392, 0.4517, 0.1392, 0.4517, 0.1392, 0.4517, 0.1392, 0.4517, 0.1392, 0.4517, 0.1392, 0.4517, 0.1392, 0.4517, 0.1392, 0.4517, 0.1392, 0.2465, 0.4439, 0.2465, 0.4439, 0.2465, 0.4439, 0.2465, 0.4439, 0.4517, 0.1392, 0.4517, 0.1392, 0.4517, 0.1392, 0.4517, 0.1392, 0.4517, 0.1392, 0.4517, 0.1392, 0.4517, 0.1392, 0.4517, 0.1392, 0.4517, 0.1392, 0.4517, 0.1392, 0.4517, 0.1392, 0.4517, 0.1392, 0.2465, 0.4439, 0.2465, 0.4439, 0.2465, 0.4439, 0.2465, 0.4439, 0.2465, 0.4439, 0.2465, 0.4439, 0.2465, 0.4439, 0.2465, 0.4439, 0.2465, 0.4439, 0.2465, 0.4439, 0.2465, 0.4439, 0.2465, 0.4439, 0.2465, 0.4439, 0.2465, 0.4439, 0.2465, 0.4439, 0.2465, 0.4439, 0.2465, 0.4439, 0.2465, 0.4439, 0.2465, 0.4439, 0.2465, 0.4439, 0.2465, 0.4439, 0.2465, 0.4439, 0.2465, 0.4439, 0.2465, 0.4439, 0.2465, 0.4439, 0.2465, 0.4439, 0.2465, 0.4439, 0.2465, 0.4439, 0.2465, 0.4439, 0.2465, 0.4439, 0.2465, 0.4439, 0.2465, 0.4439, 0.2465, 0.4439, 0.2465, 0.4439, 0.2465, 0.4439, 0.2465, 0.4439, 0.2465, 0.4439, 0.2465, 0.4439, 0.2465, 0.4439, 0.2465, 0.4439, 0.2465, 0.4439, 0.2465, 0.4439, 0.2465, 0.4439, 0.2465, 0.4439, 0.2465, 0.4439, 0.2465, 0.4439, 0.2465, 0.4439, 0.2465, 0.4439, 0.4517, 0.1392, 0.4517, 0.1392, 0.4517, 0.1392, 0.4517, 0.1392, 0.4517, 0.1392, 0.4517, 0.1392, 0.4517, 0.1392, 0.4517, 0.1392, 0.4517, 0.1392, 0.4517, 0.1392, 0.4517, 0.1392, 0.4517, 0.1392, 0.4517, 0.1392, 0.4517, 0.1392, 0.4517, 0.1392, 0.2383, 0.4449, 0.2383, 0.4449, 0.2383, 0.4449, 0.2383, 0.4449, 0.2383, 0.4449, 0.2383, 0.4449, 0.2383, 0.4449, 0.2383, 0.4449, 0.2383, 0.4449, 0.2383, 0.4449, 0.2383, 0.4449, 0.2383, 0.4449, 0.2383, 0.4449, 0.2383, 0.4449, 0.2383, 0.4449, 0.2383, 0.4449, 0.2383, 0.4449, 0.2383, 0.4449, 0.2383, 0.4449, 0.2383, 0.4449, 0.4517, 0.1392, 0.4517, 0.1392, 0.4517, 0.1392, 0.4517, 0.1392, 0.2383, 0.4449, 0.2383, 0.4449, 0.2383, 0.4449, 0.2383, 0.4449, 0.4517, 0.1392, 0.4517, 0.1392, 0.4517, 0.1392, 0.4517, 0.1392, 0.4517, 0.1392, 0.4517, 0.1392, 0.4517, 0.1392, 0.4517, 0.1392, 0.4517, 0.1392, 0.4517, 0.1392, 0.4517, 0.1392, 0.4517, 0.1392, 0.4517, 0.1392, 0.4517, 0.1392, 0.4517, 0.1392, 0.4517, 0.1392, 0.4517, 0.1392, 0.4517, 0.1392, 0.4517, 0.1392, 0.4517, 0.1392, 0.4517, 0.1392, 0.4517, 0.1392, 0.4517, 0.1392, 0.4517, 0.1392, 0.4517, 0.1392, 0.4517, 0.1392, 0.4517, 0.1392, 0.4517, 0.1392, 0.4517, 0.1392, 0.4517, 0.1392, 0.4517, 0.1392, 0.4517, 0.1392, 0.4517, 0.1392, 0.4517, 0.1392, 0.4517, 0.1392, 0.4517, 0.1392, 0.4517, 0.1392, 0.4517, 0.1392, 0.4517, 0.1392, 0.4517, 0.1392, 0.4517, 0.1392, 0.4517, 0.1392, 0.4517, 0.1392, 0.4517, 0.1392, 0.4517, 0.1392, 0.4517, 0.1392, 0.4517, 0.1392, 0.4517, 0.1392, 0.4517, 0.1392, 0.4517, 0.1392, 0.4517, 0.1392, 0.4517, 0.1392, 0.4517, 0.1392, 0.4517, 0.1392, 0.4517, 0.1392, 0.4517, 0.1392, 0.4517, 0.1392, 0.4517, 0.1392, 0.4517, 0.1392, 0.4517, 0.1392, 0.4517, 0.1392, 0.4517, 0.1392, 0.4517, 0.1392, 0.4517, 0.1392, 0.4517, 0.1392, 0.4517, 0.1392, 0.4517, 0.1392, 0.4517, 0.1392, 0.4517, 0.1392, 0.4517, 0.1392, 0.4517, 0.1392, 0.4517, 0.1392, 0.4517, 0.1392, 0.4517, 0.1392, 0.4517, 0.1392, 0.4517, 0.1392, 0.1563, 0.9506, 0.1563, 0.9506, 0.1563, 0.9506, 0.1563, 0.9506, 0.1563, 0.9506, 0.1563, 0.9506, 0.1563, 0.9506, 0.4517, 0.1392, 0.4517, 0.1392, 0.4517, 0.1392, 0.4517, 0.1392, 0.1563, 0.9506, 0.1563, 0.9506, 0.1563, 0.9506, 0.1563, 0.9506, 0.1563, 0.9506, 0.1563, 0.9506, 0.1563, 0.9506, 0.1563, 0.9506, 0.1563, 0.9506, 0.1563, 0.9506, 0.1563, 0.9506, 0.1563, 0.9506, 0.1563, 0.9506, 0.1563, 0.9506, 0.1563, 0.9506, 0.1563, 0.9506, 0.1563, 0.9506, 0.1563, 0.9506, 0.1563, 0.9506, 0.1563, 0.9506, 0.1563, 0.9506, 0.1563, 0.9506, 0.1563, 0.9506, 0.1563, 0.9506, 0.1563, 0.9506, 0.1563, 0.9506, 0.1563, 0.9506, 0.1563, 0.9506, 0.1563, 0.9506, 0.1563, 0.9506, 0.1563, 0.9506, 0.1563, 0.9506, 0.1563, 0.9506, 0.1563, 0.9506, 0.4517, 0.1392, 0.4517, 0.1392, 0.4517, 0.1392, 0.5279, 0.05249, 0.5279, 0.05249, 0.5279, 0.05249, 0.5279, 0.05249, 0.5279, 0.05249, 0.5279, 0.05249, 0.147, 0.8478, 0.147, 0.8478, 0.147, 0.8478, 0.1563, 0.9506, 0.1563, 0.9506, 0.1563, 0.9506, 0.1563, 0.9506, 0.1563, 0.9506, 0.1563, 0.9506, 0.1563, 0.9506, 0.1563, 0.9506, 0.1563, 0.9506, 0.1563, 0.9506, 0.1563, 0.9506, 0.147, 0.8478, 0.147, 0.8478, 0.147, 0.8478, 0.147, 0.8478, 0.147, 0.8478, 0.147, 0.8478, 0.147, 0.8478, 0.147, 0.8478, 0.147, 0.8478, 0.1563, 0.9506, 0.1563, 0.9506, 0.1563, 0.9506, 0.1563, 0.9506, 0.1563, 0.9506, 0.1563, 0.9506, 0.1563, 0.9506, 0.1563, 0.9506, 0.1563, 0.9506, 0.1563, 0.9506, 0.1563, 0.9506, 0.1563, 0.9506, 0.1563, 0.9506, 0.1563, 0.9506, 0.1563, 0.9506, 0.1563, 0.9506, 0.1563, 0.9506, 0.1563, 0.9506, 0.1563, 0.9506, 0.1501, 0.8353, 0.1501, 0.8353, 0.1501, 0.8353, 0.1501, 0.8353, 0.1563, 0.9506, 0.1563, 0.9506, 0.1563, 0.9506, 0.1501, 0.8353, 0.1501, 0.8353, 0.1501, 0.8353, 0.1414, 0.1423, 0.1414, 0.1423, 0.1414, 0.1423, 0.1414, 0.1423, 0.2465, 0.4439, 0.2465, 0.4439, 0.2465, 0.4439, 0.2465, 0.4439, 0.2465, 0.4439, 0.2465, 0.4439, 0.2465, 0.4439, 0.2465, 0.4439, 0.2465, 0.4439, 0.2465, 0.4439, 0.2465, 0.4439, 0.2465, 0.4439, 0.2465, 0.4439, 0.2465, 0.4439, 0.2465, 0.4439, 0.2465, 0.4439, 0.2465, 0.4439, 0.2465, 0.4439, 0.2465, 0.4439, 0.2465, 0.4439, 0.2465, 0.4439, 0.2465, 0.4439, 0.2465, 0.4439, 0.2465, 0.4439, 0.2465, 0.4439, 0.2465, 0.4439, 0.2465, 0.4439, 0.2465, 0.4439, 0.2465, 0.4439, 0.2465, 0.4439, 0.2465, 0.4439, 0.2465, 0.4439, 0.2465, 0.4439, 0.2465, 0.4439, 0.2465, 0.4439, 0.2465, 0.4439, 0.2465, 0.4439, 0.2465, 0.4439, 0.2465, 0.4439, 0.2465, 0.4439, 0.2465, 0.4439, 0.2465, 0.4439, 0.2465, 0.4439, 0.2465, 0.4439, 0.2465, 0.4439, 0.2465, 0.4439, 0.2465, 0.4439, 0.2465, 0.4439, 0.2465, 0.4439, 0.2465, 0.4439, 0.2465, 0.4439, 0.2465, 0.4439, 0.2465, 0.4439, 0.2465, 0.4439, 0.2465, 0.4439, 0.2465, 0.4439, 0.2465, 0.4439, 0.2465, 0.4439, 0.2465, 0.4439, 0.2465, 0.4439, 0.2465, 0.4439, 0.2465, 0.4439, 0.2465, 0.4439, 0.2465, 0.4439, 0.2465, 0.4439, 0.2465, 0.4439, 0.2465, 0.4439, 0.2465, 0.4439, 0.2465, 0.4439, 0.2465, 0.4439, 0.2465, 0.4439, 0.2465, 0.4439, 0.2465, 0.4439, 0.2465, 0.4439, 0.2465, 0.4439, 0.2465, 0.4439, 0.2465, 0.4439, 0.2465, 0.4439, 0.2465, 0.4439, 0.2465, 0.4439, 0.2465, 0.4439, 0.2465, 0.4439, 0.2465, 0.4439, 0.2465, 0.4439, 0.2465, 0.4439, 0.2465, 0.4439, 0.2465, 0.4439, 0.2465, 0.4439, 0.2465, 0.4439, 0.2465, 0.4439, 0.2465, 0.4439, 0.2465, 0.4439, 0.2465, 0.4439, 0.2465, 0.4439, 0.2465, 0.4439, 0.2465, 0.4439, 0.2465, 0.4439, 0.2465, 0.4439, 0.2465, 0.4439, 0.2465, 0.4439, 0.2465, 0.4439, 0.2465, 0.4439, 0.2465, 0.4439, 0.2465, 0.4439, 0.2465, 0.4439, 0.2465, 0.4439, 0.2465, 0.4439, 0.2465, 0.4439, 0.2465, 0.4439, 0.2465, 0.4439, 0.2465, 0.4439, 0.2465, 0.4439, 0.2465, 0.4439, 0.2465, 0.4439, 0.2465, 0.4439, 0.2465, 0.4439, 0.2465, 0.4439, 0.2465, 0.4439, 0.2465, 0.4439, 0.2465, 0.4439, 0.2465, 0.4439, 0.2465, 0.4439, 0.2465, 0.4439, 0.2465, 0.4439, 0.2465, 0.4439, 0.2465, 0.4439, 0.2465, 0.4439, 0.2465, 0.4439, 0.2465, 0.4439, 0.2465, 0.4439, 0.2465, 0.4439, 0.2465, 0.4439, 0.2465, 0.4439, 0.2465, 0.4439, 0.2465, 0.4439, 0.2465, 0.4439, 0.2465, 0.4439, 0.2465, 0.4439, 0.2465, 0.4439, 0.2465, 0.4439, 0.2465, 0.4439, 0.2465, 0.4439, 0.2465, 0.4439, 0.2465, 0.4439, 0.2465, 0.4439, 0.2465, 0.4439, 0.2465, 0.4439, 0.2465, 0.4439, 0.2465, 0.4439, 0.2465, 0.4439, 0.2465, 0.4439, 0.2465, 0.4439, 0.2465, 0.4439, 0.2465, 0.4439, 0.2465, 0.4439, 0.2465, 0.4439, 0.2465, 0.4439, 0.2465, 0.4439, 0.2465, 0.4439, 0.2465, 0.4439, 0.2465, 0.4439, 0.2465, 0.4439, 0.2465, 0.4439, 0.2465, 0.4439, 0.2465, 0.4439, 0.2465, 0.4439, 0.2465, 0.4439, 0.2465, 0.4439, 0.2465, 0.4439, 0.2465, 0.4439, 0.2465, 0.4439, 0.2465, 0.4439, 0.2465, 0.4439, 0.2465, 0.4439, 0.2465, 0.4439, 0.2465, 0.4439, 0.2465, 0.4439, 0.2465, 0.4439, 0.2465, 0.4439, 0.2465, 0.4439, 0.2465, 0.4439, 0.2465, 0.4439, 0.2465, 0.4439, 0.2465, 0.4439, 0.2465, 0.4439, 0.2465, 0.4439, 0.2465, 0.4439, 0.2465, 0.4439, 0.2465, 0.4439, 0.2465, 0.4439, 0.2465, 0.4439, 0.2465, 0.4439, 0.2465, 0.4439, 0.2465, 0.4439, 0.2465, 0.4439, 0.2465, 0.4439, 0.2465, 0.4439, 0.2465, 0.4439, 0.2465, 0.4439, 0.2465, 0.4439, 0.2465, 0.4439, 0.2465, 0.4439, 0.2465, 0.4439, 0.2465, 0.4439, 0.2465, 0.4439, 0.2465, 0.4439, 0.2465, 0.4439, 0.2465, 0.4439, 0.2465, 0.4439, 0.2465, 0.4439, 0.2465, 0.4439, 0.2465, 0.4439, 0.2465, 0.4439, 0.2465, 0.4439, 0.2465, 0.4439, 0.2465, 0.4439, 0.2465, 0.4439, 0.2465, 0.4439, 0.2465, 0.4439, 0.2465, 0.4439, 0.2465, 0.4439, 0.2465, 0.4439, 0.2465, 0.4439, 0.2465, 0.4439, 0.2465, 0.4439, 0.2465, 0.4439, 0.2465, 0.4439, 0.2465, 0.4439, 0.2465, 0.4439, 0.2465, 0.4439, 0.2465, 0.4439, 0.2465, 0.4439, 0.2465, 0.4439, 0.2465, 0.4439, 0.2465, 0.4439, 0.2465, 0.4439, 0.2465, 0.4439, 0.2465, 0.4439, 0.2465, 0.4439, 0.2465, 0.4439, 0.2465, 0.4439, 0.2465, 0.4439, 0.2465, 0.4439, 0.2465, 0.4439, 0.2465, 0.4439, 0.2465, 0.4439, 0.2465, 0.4439, 0.2465, 0.4439, 0.2465, 0.4439, 0.2465, 0.4439, 0.2465, 0.4439, 0.2465, 0.4439, 0.2465, 0.4439, 0.2465, 0.4439, 0.2465, 0.4439, 0.2465, 0.4439, 0.2465, 0.4439, 0.2465, 0.4439, 0.2465, 0.4439, 0.2465, 0.4439, 0.2465, 0.4439, 0.2465, 0.4439, 0.2465, 0.4439, 0.2465, 0.4439, 0.2465, 0.4439, 0.2465, 0.4439, 0.2465, 0.4439, 0.2465, 0.4439, 0.2465, 0.4439, 0.2465, 0.4439, 0.2465, 0.4439, 0.2465, 0.4439, 0.2465, 0.4439, 0.2465, 0.4439, 0.2465, 0.4439, 0.2465, 0.4439, 0.2465, 0.4439, 0.2465, 0.4439, 0.2465, 0.4439, 0.2465, 0.4439, 0.2465, 0.4439, 0.2465, 0.4439, 0.2465, 0.4439, 0.2465, 0.4439, 0.2465, 0.4439, 0.2465, 0.4439, 0.2465, 0.4439, 0.2465, 0.4439, 0.2465, 0.4439, 0.2465, 0.4439, 0.2465, 0.4439, 0.2465, 0.4439, 0.2465, 0.4439, 0.2465, 0.4439, 0.2465, 0.4439, 0.2465, 0.4439, 0.2465, 0.4439, 0.2465, 0.4439, 0.2465, 0.4439, 0.2465, 0.4439, 0.2465, 0.4439, 0.2465, 0.4439, 0.2465, 0.4439, 0.2465, 0.4439, 0.2465, 0.4439, 0.2465, 0.4439, 0.2465, 0.4439, 0.2465, 0.4439, 0.2465, 0.4439, 0.2465, 0.4439, 0.2465, 0.4439, 0.2465, 0.4439, 0.2465, 0.4439, 0.2465, 0.4439, 0.2465, 0.4439, 0.2465, 0.4439, 0.2465, 0.4439, 0.2465, 0.4439, 0.2465, 0.4439, 0.2465, 0.4439, 0.2465, 0.4439, 0.2465, 0.4439, 0.2465, 0.4439, 0.2465, 0.4439, 0.2465, 0.4439, 0.2465, 0.4439, 0.2465, 0.4439, 0.2465, 0.4439, 0.2465, 0.4439, 0.2465, 0.4439, 0.2465, 0.4439, 0.2465, 0.4439, 0.2465, 0.4439, 0.2465, 0.4439, 0.2465, 0.4439, 0.2465, 0.4439, 0.2465, 0.4439, 0.2465, 0.4439, 0.2465, 0.4439, 0.2465, 0.4439, 0.2465, 0.4439, 0.2465, 0.4439, 0.2465, 0.4439, 0.2465, 0.4439, 0.2465, 0.4439, 0.2465, 0.4439, 0.2465, 0.4439, 0.2465, 0.4439, 0.2465, 0.4439, 0.2465, 0.4439, 0.2465, 0.4439, 0.2465, 0.4439, 0.2465, 0.4439, 0.2465, 0.4439, 0.2465, 0.4439, 0.2465, 0.4439, 0.2465, 0.4439, 0.2465, 0.4439, 0.2465, 0.4439, 0.2465, 0.4439, 0.2465, 0.4439, 0.2465, 0.4439, 0.2465, 0.4439, 0.2465, 0.4439, 0.2465, 0.4439, 0.2465, 0.4439, 0.2465, 0.4439, 0.2465, 0.4439, 0.2465, 0.4439, 0.2465, 0.4439, 0.2465, 0.4439, 0.2465, 0.4439, 0.2465, 0.4439, 0.2465, 0.4439, 0.2465, 0.4439, 0.2465, 0.4439, 0.2465, 0.4439, 0.2465, 0.4439, 0.2465, 0.4439, 0.2465, 0.4439, 0.2465, 0.4439, 0.2465, 0.4439, 0.2465, 0.4439, 0.2465, 0.4439, 0.2465, 0.4439, 0.2465, 0.4439, 0.2465, 0.4439, 0.2465, 0.4439, 0.2465, 0.4439, 0.2465, 0.4439, 0.2465, 0.4439, 0.2465, 0.4439, 0.2465, 0.4439, 0.2465, 0.4439, 0.2465, 0.4439, 0.2465, 0.4439, 0.2465, 0.4439, 0.2465, 0.4439, 0.2465, 0.4439, 0.2465, 0.4439, 0.2465, 0.4439, 0.2465, 0.4439, 0.2465, 0.4439, 0.2465, 0.4439, 0.2465, 0.4439, 0.2465, 0.4439, 0.2465, 0.4439, 0.2465, 0.4439, 0.2465, 0.4439, 0.2465, 0.4439, 0.2465, 0.4439, 0.2465, 0.4439, 0.2465, 0.4439, 0.2465, 0.4439, 0.2465, 0.4439, 0.2465, 0.4439, 0.2465, 0.4439, 0.2465, 0.4439, 0.2465, 0.4439, 0.2465, 0.4439, 0.2465, 0.4439, 0.2465, 0.4439, 0.2465, 0.4439, 0.2465, 0.4439, 0.2465, 0.4439, 0.2465, 0.4439, 0.2465, 0.4439, 0.2465, 0.4439, 0.2465, 0.4439, 0.2465, 0.4439, 0.2465, 0.4439, 0.2465, 0.4439, 0.2465, 0.4439, 0.2465, 0.4439, 0.2465, 0.4439, 0.2465, 0.4439, 0.2465, 0.4439, 0.2465, 0.4439, 0.2465, 0.4439, 0.2465, 0.4439, 0.2465, 0.4439, 0.2465, 0.4439, 0.2465, 0.4439, 0.2465, 0.4439, 0.2465, 0.4439, 0.2465, 0.4439, 0.2465, 0.4439, 0.2465, 0.4439, 0.2465, 0.4439, 0.2465, 0.4439, 0.2465, 0.4439, 0.2465, 0.4439, 0.2465, 0.4439, 0.2465, 0.4439, 0.2465, 0.4439, 0.2465, 0.4439, 0.2465, 0.4439, 0.2465, 0.4439, 0.2465, 0.4439, 0.2465, 0.4439, 0.2465, 0.4439, 0.2465, 0.4439, 0.2465, 0.4439, 0.2465, 0.4439, 0.2465, 0.4439, 0.2465, 0.4439, 0.2465, 0.4439, 0.2465, 0.4439, 0.2465, 0.4439, 0.2465, 0.4439, 0.2465, 0.4439, 0.2465, 0.4439, 0.2465, 0.4439, 0.2465, 0.4439, 0.2465, 0.4439, 0.2465, 0.4439, 0.2465, 0.4439, 0.2465, 0.4439, 0.2465, 0.4439, 0.2465, 0.4439, 0.2465, 0.4439, 0.2465, 0.4439, 0.2465, 0.4439, 0.2465, 0.4439, 0.2465, 0.4439, 0.2465, 0.4439, 0.2465, 0.4439, 0.2465, 0.4439, 0.2465, 0.4439, 0.2465, 0.4439, 0.2465, 0.4439, 0.2465, 0.4439, 0.2465, 0.4439, 0.2465, 0.4439, 0.2465, 0.4439, 0.2465, 0.4439, 0.2465, 0.4439, 0.2465, 0.4439, 0.2465, 0.4439, 0.2465, 0.4439, 0.2465, 0.4439, 0.2465, 0.4439, 0.2465, 0.4439, 0.2465, 0.4439, 0.2465, 0.4439, 0.2465, 0.4439, 0.2465, 0.4439, 0.2465, 0.4439, 0.2465, 0.4439, 0.2465, 0.4439, 0.2465, 0.4439, 0.2465, 0.4439, 0.2465, 0.4439, 0.2465, 0.4439, 0.2465, 0.4439, 0.2465, 0.4439, 0.2465, 0.4439, 0.2465, 0.4439, 0.2465, 0.4439, 0.2465, 0.4439, 0.2465, 0.4439, 0.2465, 0.4439, 0.2465, 0.4439, 0.2465, 0.4439, 0.2465, 0.4439, 0.2465, 0.4439, 0.2465, 0.4439, 0.2465, 0.4439, 0.2465, 0.4439, 0.2465, 0.4439, 0.2465, 0.4439, 0.2465, 0.4439, 0.2465, 0.4439, 0.2465, 0.4439, 0.2465, 0.4439, 0.2465, 0.4439, 0.2465, 0.4439, 0.2465, 0.4439, 0.2465, 0.4439, 0.2465, 0.4439, 0.2465, 0.4439, 0.2465, 0.4439, 0.2465, 0.4439, 0.2465, 0.4439, 0.2465, 0.4439, 0.2465, 0.4439, 0.2465, 0.4439, 0.2465, 0.4439, 0.2465, 0.4439, 0.2465, 0.4439, 0.2465, 0.4439, 0.2465, 0.4439, 0.2465, 0.4439, 0.2465, 0.4439, 0.2465, 0.4439, 0.2465, 0.4439, 0.2465, 0.4439, 0.2465, 0.4439, 0.2465, 0.4439, 0.2465, 0.4439, 0.2465, 0.4439, 0.2465, 0.4439, 0.2465, 0.4439, 0.2465, 0.4439, 0.2465, 0.4439, 0.2465, 0.4439, 0.2465, 0.4439, 0.2465, 0.4439, 0.2465, 0.4439, 0.2465, 0.4439, 0.2465, 0.4439, 0.2465, 0.4439, 0.2465, 0.4439, 0.2465, 0.4439, 0.2465, 0.4439, 0.2465, 0.4439, 0.2465, 0.4439, 0.2465, 0.4439, 0.2465, 0.4439, 0.2465, 0.4439, 0.2465, 0.4439, 0.2465, 0.4439, 0.2465, 0.4439, 0.2465, 0.4439, 0.2465, 0.4439, 0.2465, 0.4439, 0.2465, 0.4439, 0.2465, 0.4439, 0.2465, 0.4439, 0.2465, 0.4439, 0.2465, 0.4439, 0.2465, 0.4439, 0.2465, 0.4439, 0.2465, 0.4439, 0.2465, 0.4439, 0.2465, 0.4439, 0.2465, 0.4439, 0.2465, 0.4439, 0.2465, 0.4439, 0.2465, 0.4439, 0.2465, 0.4439, 0.2465, 0.4439, 0.2465, 0.4439, 0.2465, 0.4439, 0.2465, 0.4439, 0.2465, 0.4439, 0.2465, 0.4439, 0.2465, 0.4439, 0.2465, 0.4439, 0.2465, 0.4439, 0.2465, 0.4439, 0.2465, 0.4439, 0.2465, 0.4439, 0.2465, 0.4439, 0.2465, 0.4439, 0.2465, 0.4439, 0.2465, 0.4439, 0.2465, 0.4439, 0.2465, 0.4439, 0.2465, 0.4439, 0.2465, 0.4439, 0.2465, 0.4439, 0.2465, 0.4439, 0.2465, 0.4439, 0.2465, 0.4439, 0.2465, 0.4439, 0.2465, 0.4439, 0.2465, 0.4439, 0.2465, 0.4439, 0.2465, 0.4439, 0.2465, 0.4439, 0.2465, 0.4439, 0.2465, 0.4439, 0.2465, 0.4439, 0.2465, 0.4439, 0.2465, 0.4439, 0.2465, 0.4439, 0.2465, 0.4439, 0.2465, 0.4439, 0.2465, 0.4439, 0.2465, 0.4439, 0.2465, 0.4439, 0.2465, 0.4439, 0.2465, 0.4439, 0.2465, 0.4439, 0.2465, 0.4439, 0.2465, 0.4439, 0.2465, 0.4439, 0.2465, 0.4439, 0.2465, 0.4439, 0.2465, 0.4439, 0.2465, 0.4439, 0.2465, 0.4439, 0.2465, 0.4439, 0.2465, 0.4439, 0.2465, 0.4439, 0.2465, 0.4439, 0.2465, 0.4439, 0.4517, 0.1392, 0.4517, 0.1392, 0.2465, 0.4439, 0.2465, 0.4439, 0.2465, 0.4439, 0.2465, 0.4439, 0.2465, 0.4439])
me_cube_004.materials.append(mat_colors)
me_cube_004.use_remesh_preserve_volume = False
me_cube_004.use_remesh_preserve_attributes = False
me_cube_004.use_mirror_vertex_groups = False
me_cube_004.update()
arm_metarig = bpy.data.armatures.new('metarig')  # bones are not reproduced

# ---- objects
ob_metarig = bpy.data.objects.new('metarig', arm_metarig)
ob_light = bpy.data.objects.new('Light', light_light)
ob_camera = bpy.data.objects.new('Camera', cam_camera)
ob_cube_004 = bpy.data.objects.new('Cube.004', me_cube_004)

# ---- transforms, parenting, visibility, modifiers, constraints
ob_metarig.location = (0.0, 0.0, 0.0)
ob_metarig.show_in_front = True
ob_light.location = (4.076, 1.005, 5.904)
ob_light.rotation_euler = (0.6503, 0.05522, 1.866)
ob_light.lock_rotations_4d = False
ob_light.empty_display_type = 'ARROWS'
ob_light.color = (0.0, 0.0, 0.0, 0.0)
ob_light.lineart.crease_threshold = 0.0
ob_camera.location = (7.359, -6.926, 4.958)
ob_camera.rotation_euler = (1.109, 0.0, 0.8149)
ob_camera.lock_rotations_4d = False
ob_camera.empty_display_type = 'ARROWS'
ob_camera.color = (0.0, 0.0, 0.0, 0.0)
ob_camera.display_type = 'WIRE'
ob_camera.lineart.crease_threshold = 0.0
ob_cube_004.parent = ob_metarig
ob_cube_004.location = (0.0, 0.0, 1.304)
ob_cube_004.lock_rotations_4d = False
ob_cube_004.empty_display_type = 'ARROWS'
ob_cube_004.lineart.crease_threshold = 0.0
_vg = ob_cube_004.vertex_groups.new(name='spine')
for _i, _w in zip([18, 22, 23, 24, 28, 29, 106, 142, 163, 166, 167, 171, 172, 173, 176, 177, 179], [0.03046, 0.03051, 0.08238, 0.1297, 0.05011, 0.2914, 0.01188, 0.3102, 0.009762, 0.08141, 0.2719, 0.02995, 0.08458, 0.1501, 0.09096, 0.01262, 0.219]): _vg.add([_i], _w, 'REPLACE')
_vg = ob_cube_004.vertex_groups.new(name='spine.001')
for _i, _w in zip([4, 12, 14, 16, 17, 18, 19, 22, 23, 24, 28, 105, 141, 142, 163, 164, 165, 166, 167, 171, 172, 173, 175, 176, 177, 179, 230, 233, 234, 236, 248, 251, 252, 257, 258, 259, 264, 266], [0.1239, 0.103, 0.05967, 0.02641, 0.5305, 0.6453, 0.2256, 0.2676, 0.4837, 0.542, 0.1202, 0.001648, 1.0, 0.002025, 0.1576, 0.03595, 0.001051, 0.3212, 0.3815, 0.2856, 0.4843, 0.523, 0.01715, 0.3691, 0.1841, 0.4292, 0.00417, 0.03573, 0.2149, 0.0131, 0.0118, 0.01686, 0.1511, 0.01156, 0.08769, 0.008968, 0.009533, 0.001354]): _vg.add([_i], _w, 'REPLACE')
_vg = ob_cube_004.vertex_groups.new(name='spine.002')
for _i, _w in zip([1, 4, 5, 6, 10, 11, 12, 14, 16, 17, 18, 19, 166, 167, 173, 176, 179, 218, 230, 231, 233, 234, 236, 237, 238, 239, 246, 247, 248, 249, 250, 251, 252, 253, 254, 255, 256, 257, 258, 259, 260, 261, 262], [0.04056, 0.7519, 0.05821, 0.08729, 0.1579, 0.01231, 0.6833, 0.05202, 0.01205, 0.1839, 0.2, 0.09262, 0.05554, 0.06208, 0.01003, 0.03879, 0.05001, 0.006682, 0.1945, 0.08045, 0.2969, 0.1069, 0.2425, 0.08618, 0.07278, 0.07894, 0.1633, 0.2556, 0.2993, 0.1351, 0.1612, 0.2427, 0.1547, 0.1421, 0.1774, 0.2217, 0.2251, 0.2422, 0.2472, 0.2249, 0.05974, 0.03173, 0.04806]): _vg.add([_i], _w, 'REPLACE')
_vg = ob_cube_004.vertex_groups.new(name='spine.003')
for _i, _w in zip([6, 7, 11, 140, 145, 146, 213, 214, 217, 218, 222, 223, 246, 247, 249, 253, 254], [0.006289, 0.4122, 0.07421, 0.01132, 0.008978, 0.08813, 0.04162, 0.1528, 0.3926, 0.07619, 0.1854, 0.04512, 0.08649, 0.01367, 0.03658, 0.0423, 0.01991]): _vg.add([_i], _w, 'REPLACE')
_vg = ob_cube_004.vertex_groups.new(name='spine.004')
for _i, _w in zip([7, 11, 31, 34, 42, 140, 143, 145, 146, 181, 182, 203, 211, 213, 214, 215, 217, 218, 219, 221, 222, 223, 224], [0.4191, 0.09127, 0.09611, 0.0978, 0.04524, 0.0723, 0.245, 0.3067, 0.1561, 0.01879, 0.1203, 0.2896, 0.1286, 0.1873, 0.2144, 0.1731, 0.4045, 0.1015, 0.05166, 0.107, 0.2433, 0.1659, 0.1316]): _vg.add([_i], _w, 'REPLACE')
_vg = ob_cube_004.vertex_groups.new(name='spine.005')
for _i, _w in zip([31, 32, 33, 34, 36, 42, 43, 53, 56, 57, 140, 143, 144, 145, 146, 182, 187, 203, 211, 212, 213, 214, 215, 217, 221, 222, 223, 224, 225, 228, 235, 241, 263], [0.1482, 0.3065, 0.08947, 0.1153, 0.002528, 0.09908, 0.08848, 0.05175, 0.001542, 0.009398, 0.1412, 0.1524, 0.5209, 0.1272, 0.369, 0.3906, 0.01167, 0.1819, 0.08619, 0.1062, 0.08693, 0.2687, 0.09466, 0.0289, 0.07173, 0.2248, 0.08153, 0.07171, 0.1053, 0.08198, 0.06056, 0.04327, 0.002503]): _vg.add([_i], _w, 'REPLACE')
_vg = ob_cube_004.vertex_groups.new(name='spine.006')
for _i, _w in zip([31, 32, 33, 34, 35, 36, 37, 38, 39, 40, 41, 42, 43, 44, 45, 46, 47, 48, 49, 50, 51, 52, 53, 54, 55, 56, 57, 140, 143, 144, 145, 146, 182, 183, 184, 185, 186, 187, 203, 211, 212, 213, 214, 215, 217, 219, 220, 221, 222, 223, 224, 225, 228, 235, 241, 242, 243, 244, 245], [0.8751, 0.5216, 1.0, 0.9934, 0.9811, 0.9671, 0.9817, 0.9958, 0.998, 0.9947, 0.9959, 0.9861, 0.9924, 0.9597, 0.9983, 0.9924, 0.9912, 0.9918, 0.9918, 0.9886, 0.9852, 0.9688, 0.9375, 0.944, 0.9661, 0.9299, 0.9985, 0.9994, 0.8095, 0.2475, 0.2171, 0.9418, 0.3389, 0.981, 0.9979, 0.9971, 0.9908, 0.9447, 0.2169, 0.1937, 0.0591, 0.007994, 0.2042, 0.09727, 0.01291, 0.01995, 0.0002559, 0.1211, 0.2306, 0.003511, 0.02831, 0.06372, 0.04127, 0.0167, 1.299e-06, 0.9999, 0.989, 0.9942, 0.9965]): _vg.add([_i], _w, 'REPLACE')
_vg = ob_cube_004.vertex_groups.new(name='shoulder.L')
for _i, _w in zip([0, 2, 5, 6, 7, 8, 9, 10, 11, 12, 13, 31, 32, 34, 42, 43, 58, 59, 61, 140, 143, 144, 145, 146, 180, 181, 182, 188, 203, 211, 212, 213, 214, 215, 216, 217, 218, 219, 220, 221, 222, 223, 224, 225, 226, 227, 228, 229, 230, 231, 232, 233, 234, 235, 236, 237, 238, 239, 240, 241, 246, 247, 248, 249, 250, 251, 252, 253, 254, 255, 256, 257, 258, 259, 260, 261, 262, 263], [0.8434, 0.7998, 0.6069, 0.5372, 0.1024, 0.1458, 0.1287, 0.08047, 0.7484, 0.003603, 0.9396, 0.1213, 0.1031, 0.09556, 0.06733, 0.03825, 0.1106, 0.04662, 0.02051, 0.05692, 0.309, 0.1666, 0.2968, 0.1097, 0.9662, 0.9048, 0.1299, 0.09375, 0.2873, 0.6054, 0.6873, 0.5334, 0.1489, 0.5771, 0.8588, 0.1083, 0.7307, 0.8627, 0.9125, 0.6713, 0.1597, 0.5758, 0.6704, 0.6837, 0.8677, 0.8779, 0.6758, 0.8183, 0.08787, 0.5489, 0.7382, 0.1128, 0.003656, 0.5506, 0.0985, 0.5245, 0.5712, 0.5438, 0.7169, 0.5371, 0.3457, 0.251, 0.1458, 0.4323, 0.2362, 0.09482, 0.04568, 0.4185, 0.3224, 0.2185, 0.2126, 0.1012, 0.07334, 0.09535, 0.599, 0.6715, 0.6423, 0.6821]): _vg.add([_i], _w, 'REPLACE')
_vg = ob_cube_004.vertex_groups.new(name='upper_arm.L')
for _i, _w in zip([0, 1, 2, 3, 8, 9, 58, 59, 60, 61, 62, 63, 64, 65, 66, 67, 147, 148, 149, 150, 151, 152, 153, 154, 155, 156, 157, 158, 159, 160, 161, 180, 188, 189, 190, 191, 192, 204, 205, 206, 207, 208, 209, 210, 268, 269, 270, 271, 272, 273, 278, 279, 280, 281, 344, 345, 346, 347, 348, 349, 350, 351, 352, 364, 365, 366, 367, 368, 380, 381, 382, 393, 394, 395, 396, 397, 398, 399, 431, 432, 434, 435, 436, 437, 438], [0.1253, 0.0921, 0.1141, 0.004031, 0.5497, 0.2266, 0.8679, 0.9393, 0.9082, 0.8709, 0.9285, 0.4792, 0.8736, 0.7019, 0.5443, 0.341, 0.4775, 0.8368, 0.3832, 0.5022, 0.6157, 0.5427, 0.7376, 0.5609, 0.4634, 0.7042, 0.4703, 0.6737, 0.4828, 0.7396, 0.4175, 0.004565, 0.8968, 0.9356, 0.853, 0.7997, 0.6817, 0.6547, 0.7701, 0.7679, 0.6469, 0.7699, 0.6565, 0.6611, 0.7411, 0.3625, 0.6207, 0.3804, 0.4037, 0.5242, 0.02567, 0.06544, 0.04799, 0.0137, 0.4714, 0.4201, 0.6872, 0.7397, 0.406, 0.5786, 0.7576, 0.4635, 0.4897, 0.6849, 0.6938, 0.6542, 0.6708, 0.0301, 0.01237, 0.7075, 0.02592, 0.02045, 0.6996, 0.458, 0.7733, 0.4645, 0.6935, 0.03944, 0.009935, 0.0266, 0.47, 0.007849, 0.7028, 0.4119, 0.79]): _vg.add([_i], _w, 'REPLACE')
_vg = ob_cube_004.vertex_groups.new(name='forearm.L')
for _i, _w in zip([60, 62, 63, 64, 65, 66, 67, 68, 69, 70, 71, 72, 73, 74, 147, 148, 149, 150, 151, 152, 153, 154, 155, 156, 157, 158, 159, 160, 161, 190, 191, 192, 193, 194, 197, 204, 205, 206, 207, 208, 209, 210, 268, 269, 270, 271, 272, 273, 274, 275, 276, 277, 278, 279, 280, 281, 285, 288, 290, 292, 294, 295, 344, 345, 346, 347, 348, 349, 350, 351, 352, 353, 354, 358, 364, 365, 366, 367, 368, 376, 377, 380, 381, 382, 385, 386, 393, 394, 395, 396, 397, 398, 399, 424, 425, 426, 431, 432, 434, 435, 436, 437, 438], [0.009787, 0.06707, 0.5135, 0.1129, 0.2958, 0.4414, 0.6457, 0.8094, 0.02771, 0.8793, 0.08138, 0.1116, 0.006276, 0.1628, 0.5157, 0.1504, 0.605, 0.492, 0.3771, 0.4509, 0.2515, 0.4359, 0.5289, 0.2915, 0.5207, 0.3238, 0.5076, 0.2571, 0.5722, 0.1431, 0.1935, 0.3131, 0.1366, 0.7699, 0.03998, 0.3406, 0.2257, 0.2259, 0.3502, 0.2254, 0.3382, 0.3337, 0.2558, 0.625, 0.3695, 0.5983, 0.588, 0.4656, 0.03356, 0.8662, 0.05419, 0.1648, 0.9036, 0.9323, 0.945, 0.9127, 0.04826, 0.6497, 0.5572, 0.01878, 0.09862, 0.02452, 0.5181, 0.5717, 0.3104, 0.2572, 0.5831, 0.4128, 0.2403, 0.5265, 0.502, 0.5991, 0.8464, 0.06712, 0.3118, 0.3019, 0.3407, 0.324, 0.9322, 0.1991, 0.006434, 0.9552, 0.2889, 0.9533, 0.2567, 0.08292, 0.9188, 0.2964, 0.5336, 0.2248, 0.5252, 0.3033, 0.9443, 0.3749, 0.6487, 0.01943, 0.9094, 0.9566, 0.5191, 0.938, 0.2941, 0.5798, 0.2082]): _vg.add([_i], _w, 'REPLACE')
_vg = ob_cube_004.vertex_groups.new(name='hand.L')
for _i, _w in zip([68, 69, 70, 71, 72, 73, 74, 75, 76, 77, 78, 79, 80, 81, 82, 83, 84, 85, 86, 87, 88, 89, 90, 91, 92, 93, 94, 95, 96, 97, 98, 99, 100, 193, 194, 195, 196, 197, 198, 199, 200, 201, 202, 274, 275, 276, 277, 278, 281, 282, 283, 284, 285, 286, 287, 288, 289, 290, 291, 292, 293, 294, 295, 296, 297, 298, 299, 300, 301, 302, 303, 304, 305, 306, 307, 308, 309, 310, 311, 312, 313, 314, 315, 316, 317, 318, 319, 320, 321, 322, 323, 324, 325, 326, 327, 328, 329, 330, 331, 332, 333, 334, 335, 336, 337, 338, 339, 340, 341, 342, 343, 353, 354, 355, 356, 357, 358, 359, 360, 361, 362, 363, 368, 369, 370, 371, 372, 373, 374, 375, 376, 377, 378, 379, 383, 384, 385, 386, 387, 388, 389, 390, 391, 392, 393, 400, 401, 402, 403, 404, 405, 406, 407, 408, 409, 410, 411, 412, 413, 414, 415, 416, 417, 418, 419, 420, 421, 422, 423, 424, 425, 426, 427, 428, 429, 430, 431, 433, 435], [0.1857, 0.96, 0.1174, 0.9171, 0.8882, 0.9715, 0.8366, 0.9921, 0.9993, 0.9996, 0.9994, 0.9995, 1.0, 1.0, 1.0, 1.0, 1.0, 1.0, 1.0, 1.0, 0.9998, 0.9961, 0.9979, 0.9995, 0.9994, 0.9995, 0.9995, 0.9995, 0.9995, 0.9995, 0.9995, 0.9995, 0.9995, 0.8624, 0.229, 0.9996, 1.017, 0.9548, 0.9996, 1.0, 1.0, 1.0, 1.0, 0.9575, 0.1306, 0.9445, 0.8341, 0.05851, 0.05536, 0.9998, 0.9994, 0.9945, 0.9501, 0.991, 0.9827, 0.3492, 0.9945, 0.4407, 0.9987, 0.9655, 0.9786, 0.9012, 0.9624, 0.9998, 0.9993, 0.9996, 0.9994, 0.9995, 0.9995, 1.0, 1.0, 1.0, 1.0, 0.9999, 0.9999, 0.9999, 0.9999, 1.0, 1.0, 1.0, 1.0, 1.0, 1.0, 1.0, 1.0, 0.9994, 0.9997, 0.9988, 0.997, 0.9886, 0.9954, 0.9995, 0.9993, 0.9998, 0.9992, 0.9995, 0.9995, 0.9995, 0.9995, 0.9995, 0.9995, 0.9994, 0.9995, 0.9995, 0.9995, 0.9995, 0.9995, 0.9995, 0.9995, 0.9995, 0.9995, 0.3987, 0.1517, 0.9997, 0.9996, 1.004, 0.9327, 0.9996, 1.0, 1.0, 1.0, 1.0, 0.005448, 1.0, 1.0, 1.0, 1.0, 1.0, 0.9996, 0.9999, 0.8005, 0.9715, 1.0, 0.9976, 0.996, 0.9979, 0.7425, 0.9165, 0.9994, 1.0, 1.0, 0.9999, 1.0, 1.0, 0.0419, 0.9995, 0.9995, 0.9995, 0.9995, 0.9995, 0.9994, 0.9995, 0.9995, 0.9996, 0.9984, 0.9986, 0.9921, 0.9988, 1.0, 1.0, 1.0, 1.0, 0.9999, 1.0, 1.0, 1.0, 0.9996, 0.9998, 0.9999, 0.6245, 0.3499, 0.9645, 0.993, 0.9999, 0.9937, 0.9996, 0.06057, 0.9972, 0.01598]): _vg.add([_i], _w, 'REPLACE')
_vg = ob_cube_004.vertex_groups.new(name='shoulder.R')
for _i, _w in zip([5, 6, 31, 32, 42, 43, 45, 57, 143, 144, 211, 212, 216, 225, 226, 227, 228, 229, 230, 231, 232, 233, 235, 236, 237, 238, 239, 240, 241, 243, 244, 246, 247, 248, 249, 250, 251, 253, 254, 255, 256, 257, 258, 259, 260, 261, 262, 263], [0.245, 0.2492, 0.03123, 0.0487, 0.1165, 0.3633, 0.05732, 0.09862, 0.001918, 0.03575, 0.003432, 0.1282, 0.08804, 0.1222, 0.07688, 0.03652, 0.1791, 0.1133, 0.007024, 0.2706, 0.1803, 0.04669, 0.3378, 0.02342, 0.2799, 0.2512, 0.2731, 0.1953, 0.3669, 0.02507, 0.01848, 0.1982, 0.1338, 0.06674, 0.2643, 0.1067, 0.01959, 0.2579, 0.1815, 0.1034, 0.09969, 0.02636, 0.006483, 0.01835, 0.2511, 0.2128, 0.2275, 0.227]): _vg.add([_i], _w, 'REPLACE')
_vg = ob_cube_004.vertex_groups.new(name='upper_arm.R')
_vg = ob_cube_004.vertex_groups.new(name='forearm.R')
_vg = ob_cube_004.vertex_groups.new(name='hand.R')
_vg = ob_cube_004.vertex_groups.new(name='breast.L')
for _i, _w in zip([1, 2, 3, 4, 5, 6, 8, 9, 10, 12, 14, 15, 16, 17, 18, 19, 21, 22, 60, 61, 162, 163, 164, 165, 168, 169, 170, 171, 174, 175, 177, 178, 189, 216, 227, 230, 231, 233, 234, 236, 237, 238, 239, 246, 247, 248, 249, 250, 251, 252, 253, 254, 255, 256, 257, 258, 259, 260, 261, 262, 264, 265, 266, 267], [0.8199, 0.07705, 0.9303, 0.04344, 0.02665, 0.00107, 0.2694, 0.01558, 0.5615, 0.1337, 0.2608, 0.7214, 0.8501, 0.1434, 0.03126, 0.173, 0.007498, 0.07258, 0.01996, 0.08095, 0.125, 0.1888, 0.05623, 0.06359, 0.1014, 0.03363, 0.00257, 0.09304, 0.003029, 0.04156, 0.1638, 0.05, 0.02166, 0.0, 0.008741, 0.5028, 0.009766, 0.3372, 0.1798, 0.4336, 0.0001666, 0.0457, 0.006662, 0.1453, 0.2344, 0.3189, 0.08211, 0.3636, 0.4341, 0.2733, 0.09016, 0.2057, 0.3233, 0.3278, 0.432, 0.3208, 0.4576, 0.001402, 0.002607, 0.01351, 0.03252, 0.01017, 0.03434, 0.01183]): _vg.add([_i], _w, 'REPLACE')
_vg = ob_cube_004.vertex_groups.new(name='breast.R')
_vg = ob_cube_004.vertex_groups.new(name='pelvis.L')
for _i, _w in zip([3, 10, 14, 15, 19, 20, 21, 22, 23, 24, 25, 26, 27, 28, 29, 30, 105, 106, 107, 108, 142, 162, 163, 164, 165, 166, 167, 168, 169, 170, 171, 172, 173, 174, 175, 176, 177, 178, 179, 230, 233, 234, 236, 246, 247, 248, 250, 251, 252, 254, 255, 256, 257, 258, 259, 264, 265, 266, 267], [0.0, 0.0003938, 0.3113, 0.1172, 0.3607, 0.7441, 0.6919, 0.09252, 0.06151, 0.06632, 0.5988, 0.657, 0.6907, 0.02505, 0.3022, 0.5752, 0.1168, 0.03301, 0.08843, 0.08355, 0.3103, 0.2907, 0.05296, 0.5542, 0.6948, 0.01495, 0.006301, 0.3983, 0.6681, 0.7388, 0.0505, 0.05156, 0.05367, 0.5961, 0.5848, 0.02699, 0.02442, 0.7141, 0.02506, 0.0001767, 0.0007747, 0.3448, 0.002409, 0.01936, 0.05742, 0.03472, 0.009621, 0.005996, 0.001904, 0.0444, 0.07485, 0.06828, 0.01398, 0.01387, 0.0004497, 0.5928, 0.5987, 0.6447, 0.6572]): _vg.add([_i], _w, 'REPLACE')
_vg = ob_cube_004.vertex_groups.new(name='pelvis.R')
for _i, _w in zip([19, 20, 23, 24, 25, 26, 28, 29, 30, 106, 142, 164, 165, 170, 172, 173, 174, 175, 178, 179, 234, 252, 258, 264, 265, 266, 267], [0.06114, 0.07308, 0.04793, 0.0586, 0.2143, 0.07782, 0.03475, 0.2908, 0.1993, 0.01345, 0.3072, 0.2221, 0.07085, 0.09071, 0.02499, 0.04109, 0.221, 0.2116, 0.08576, 0.007606, 0.06307, 0.0394, 0.002639, 0.2116, 0.2184, 0.1621, 0.1639]): _vg.add([_i], _w, 'REPLACE')
_vg = ob_cube_004.vertex_groups.new(name='thigh.L')
for _i, _w in zip([14, 15, 16, 17, 18, 19, 20, 21, 22, 23, 24, 25, 26, 27, 28, 29, 30, 101, 102, 103, 104, 105, 106, 107, 108, 109, 110, 111, 112, 113, 114, 115, 116, 142, 162, 163, 164, 165, 166, 167, 168, 169, 170, 171, 172, 173, 174, 175, 176, 177, 178, 179, 234, 252, 264, 265, 266, 267], [0.06069, 0.1086, 0.02694, 0.09356, 0.04814, 0.04761, 0.1391, 0.259, 0.4868, 0.2898, 0.1703, 0.1379, 0.2334, 0.2646, 0.726, 0.09489, 0.1931, 0.7875, 0.8883, 0.91, 0.9143, 0.8107, 0.8766, 0.8866, 0.867, 0.5736, 0.6107, 0.7568, 0.8734, 0.2333, 0.1534, 0.5324, 0.821, 0.03808, 0.5435, 0.5306, 0.09323, 0.1218, 0.471, 0.2158, 0.4677, 0.2739, 0.1143, 0.4902, 0.3003, 0.1843, 0.1199, 0.09773, 0.406, 0.5446, 0.1058, 0.2167, 0.04356, 0.02156, 0.1001, 0.1126, 0.1027, 0.1097]): _vg.add([_i], _w, 'REPLACE')
_vg = ob_cube_004.vertex_groups.new(name='shin.L')
for _i, _w in zip([101, 102, 103, 104, 108, 109, 110, 111, 112, 113, 114, 115, 116, 117, 118, 119, 120, 121, 122, 123, 124, 125, 126, 127], [0.1938, 0.1071, 0.07542, 0.05442, 0.01203, 0.415, 0.386, 0.2356, 0.1099, 0.7584, 0.8432, 0.464, 0.1708, 0.7298, 0.82, 0.7203, 0.758, 0.7737, 0.8641, 0.855, 0.1958, 0.2925, 0.5051, 0.5418]): _vg.add([_i], _w, 'REPLACE')
_vg = ob_cube_004.vertex_groups.new(name='foot.L')
for _i, _w in zip([117, 118, 119, 120, 121, 122, 123, 124, 125, 126, 127, 128, 132, 133, 135, 137, 139], [0.2354, 0.1539, 0.2298, 0.1954, 0.1949, 0.1121, 0.1143, 0.7265, 0.6288, 0.397, 0.3733, 0.01148, 0.002158, 0.1076, 0.3854, 0.01947, 0.05041]): _vg.add([_i], _w, 'REPLACE')
_vg = ob_cube_004.vertex_groups.new(name='toe.L')
for _i, _w in zip([124, 128, 132, 133, 134, 135, 136, 137, 138, 139], [0.007171, 0.01045, 0.9633, 0.8554, 0.9519, 0.5726, 0.9871, 0.9581, 0.9844, 0.942]): _vg.add([_i], _w, 'REPLACE')
_vg = ob_cube_004.vertex_groups.new(name='heel.02.L')
for _i, _w in zip([119, 120, 124, 125, 126, 127, 128, 129, 130, 131, 134, 135], [0.03635, 0.02186, 0.04416, 0.052, 0.0909, 0.07847, 0.9301, 0.9797, 0.9761, 0.9687, 0.009325, 0.02975]): _vg.add([_i], _w, 'REPLACE')
_vg = ob_cube_004.vertex_groups.new(name='thigh.R')
_vg = ob_cube_004.vertex_groups.new(name='shin.R')
_vg = ob_cube_004.vertex_groups.new(name='foot.R')
_vg = ob_cube_004.vertex_groups.new(name='toe.R')
_vg = ob_cube_004.vertex_groups.new(name='heel.02.R')
_m = ob_cube_004.modifiers.new('Mirror', 'MIRROR')
_m.use_clip = True
_m = ob_cube_004.modifiers.new('Armature', 'ARMATURE')
_m.object = ob_metarig

# ---- collection membership
scene.collection.objects.link(ob_metarig)
col_camera_and_light.objects.link(ob_light)
col_camera_and_light.objects.link(ob_camera)
col_big_guy.objects.link(ob_cube_004)

# ---- scene / render settings (as saved in the file)
scene.camera = ob_camera
scene.frame_start = 1; scene.frame_end = 250; scene.frame_set(1)
scene.render.engine = 'BLENDER_EEVEE_NEXT'
scene.cycles.sampling_pattern = 'TABULATED_SOBOL'
scene.cycles.use_light_tree = False
scene.view_settings.view_transform = 'Filmic'
bpy.context.view_layer.update()
